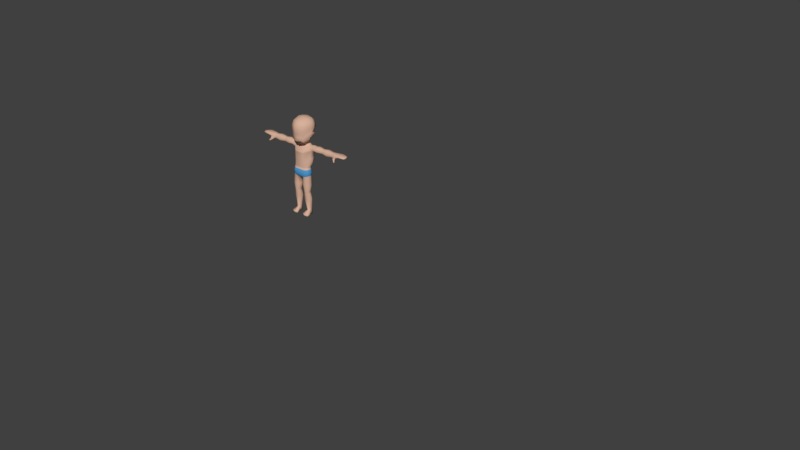 # Source: BaseCharacter_Base_Small.blend  (saved by Blender 2.77.0; exported with 4.5.12 LTS)
import bpy
from mathutils import Matrix  # noqa: F401  (used for matrix-valued properties, if any)

bpy.ops.wm.read_factory_settings(use_empty=True)
scene = bpy.context.scene
scene.name = 'Scene'

# ---- collections
col_collection_1 = bpy.data.collections.new('Collection 1'); scene.collection.children.link(col_collection_1)
col_collection_2 = bpy.data.collections.new('Collection 2'); scene.collection.children.link(col_collection_2)
col_collection_2.hide_render = True
col_collection_2.hide_viewport = True
col_collection_3 = bpy.data.collections.new('Collection 3'); scene.collection.children.link(col_collection_3)
col_collection_3.hide_render = True
col_collection_3.hide_viewport = True
col_collection_4 = bpy.data.collections.new('Collection 4'); scene.collection.children.link(col_collection_4)
col_collection_4.hide_render = True
col_collection_4.hide_viewport = True
col_collection_6 = bpy.data.collections.new('Collection 6'); scene.collection.children.link(col_collection_6)
col_collection_6.hide_render = True
col_collection_6.hide_viewport = True

# ---- materials (node trees are filled in below, after node groups)
mat_material = bpy.data.materials.new('Material')
mat_material.alpha_threshold = 0.0
mat_material.use_transparent_shadow = False
mat_material.diffuse_color = (0.686, 0.4365, 0.3226, 1.0)
mat_material.roughness = 0.5
mat_material_001 = bpy.data.materials.new('Material.001')
mat_material_001.alpha_threshold = 0.0
mat_material_001.use_transparent_shadow = False
mat_material_001.diffuse_color = (0.07137, 0.2898, 0.5705, 1.0)
mat_material_001.roughness = 0.5
mat_material_004 = bpy.data.materials.new('Material.004')
mat_material_004.alpha_threshold = 0.0
mat_material_004.use_transparent_shadow = False
mat_material_004.diffuse_color = (0.8, 0.5252, 0.2303, 1.0)
mat_material_004.roughness = 0.5
mat_material_005 = bpy.data.materials.new('Material.005')
mat_material_005.alpha_threshold = 0.0
mat_material_005.use_transparent_shadow = False
mat_material_005.diffuse_color = (0.686, 0.4365, 0.3226, 1.0)
mat_material_005.roughness = 0.5
mat_material_006 = bpy.data.materials.new('Material.006')
mat_material_006.alpha_threshold = 0.0
mat_material_006.use_transparent_shadow = False
mat_material_006.diffuse_color = (0.07137, 0.2898, 0.5705, 1.0)
mat_material_006.roughness = 0.5
mat_material_007 = bpy.data.materials.new('Material.007')
mat_material_007.alpha_threshold = 0.0
mat_material_007.use_transparent_shadow = False
mat_material_007.diffuse_color = (0.8, 0.5252, 0.2303, 1.0)
mat_material_007.roughness = 0.5
mat_material_011 = bpy.data.materials.new('Material.011')
mat_material_011.alpha_threshold = 0.0
mat_material_011.use_transparent_shadow = False
mat_material_011.diffuse_color = (0.686, 0.4365, 0.3226, 1.0)
mat_material_011.roughness = 0.5
mat_material_012 = bpy.data.materials.new('Material.012')
mat_material_012.alpha_threshold = 0.0
mat_material_012.use_transparent_shadow = False
mat_material_012.diffuse_color = (0.07137, 0.2898, 0.5705, 1.0)
mat_material_012.roughness = 0.5
mat_material_013 = bpy.data.materials.new('Material.013')
mat_material_013.alpha_threshold = 0.0
mat_material_013.use_transparent_shadow = False
mat_material_013.diffuse_color = (0.8, 0.5252, 0.2303, 1.0)
mat_material_013.roughness = 0.5
mat_material_008 = bpy.data.materials.new('Material.008')
mat_material_008.alpha_threshold = 0.0
mat_material_008.use_transparent_shadow = False
mat_material_008.diffuse_color = (0.686, 0.4365, 0.3226, 1.0)
mat_material_008.roughness = 0.5
mat_material_009 = bpy.data.materials.new('Material.009')
mat_material_009.alpha_threshold = 0.0
mat_material_009.use_transparent_shadow = False
mat_material_009.diffuse_color = (0.07137, 0.2898, 0.5705, 1.0)
mat_material_009.roughness = 0.5
mat_material_010 = bpy.data.materials.new('Material.010')
mat_material_010.alpha_threshold = 0.0
mat_material_010.use_transparent_shadow = False
mat_material_010.diffuse_color = (0.8, 0.5252, 0.2303, 1.0)
mat_material_010.roughness = 0.5

# ---- material node trees

# ---- world
world_world = bpy.data.worlds.new('World'); scene.world = world_world
world_world.color = (0.05088, 0.05088, 0.05088)
world_world.use_sun_shadow = False
world_world.sun_shadow_jitter_overblur = 0.0
world_world.cycles.sampling_method = 'MANUAL'

# ---- meshes
me_cylinder = bpy.data.meshes.new('Cylinder')
me_cylinder.from_pydata([(0.0, 0.8884, 3.898), (0.0, 0.01911, 5.196), (0.5994, 0.7436, 3.882), (1.157, 0.008477, 4.012), (0.981, 0.07701, 3.731), (0.8133, -0.7191, 3.946), (0.6648, -0.4231, 3.495), (0.0, -1.152, 3.91), (0.0, -0.6826, 3.382), (1.223, 0.03407, 4.337), (0.8592, -0.712, 4.294), (0.0, -0.9693, 4.288), (1.28, 0.2357, 4.875), (0.8729, -0.7571, 4.834), (0.0, -1.103, 4.803), (1.287, 0.2253, 5.307), (0.8726, -0.7804, 5.265), (0.0, -1.171, 5.248), (0.0, 0.7564, 3.812), (0.4256, 0.6391, 3.731), (0.5763, 0.2082, 3.617), (0.3491, 0.006865, 3.526), (0.0, -0.1268, 3.468), (1.269, 0.2314, 5.768), (0.8689, -0.7412, 5.76), (0.0, -1.152, 5.762), (1.203, 0.2761, 6.098), (0.8338, -0.4911, 6.243), (0.0, -0.7748, 6.336), (1.046, 0.3866, 6.311), (0.7609, 0.2829, 6.561), (0.0, 0.2077, 6.704), (1.063, 0.7724, 6.322), (0.7331, 0.9678, 6.514), (0.0, 1.025, 6.617), (1.242, 0.7022, 6.11), (0.8075, 1.317, 6.152), (0.0, 1.447, 6.181), (1.347, 0.6461, 5.797), (0.9583, 1.378, 5.801), (0.0, 1.591, 5.794), (1.384, 0.576, 5.345), (1.001, 1.365, 5.352), (0.0, 1.611, 5.357), (1.252, 0.6011, 4.921), (0.8811, 1.28, 4.928), (0.0, 1.583, 4.92), (1.181, 0.4449, 4.391), (0.8193, 1.083, 4.402), (0.0, 1.393, 4.414), (0.9558, 0.393, 4.066), (0.7732, 0.8944, 4.071), (0.0, 1.053, 4.078), (0.7756, 0.4141, 3.855), (0.6069, 0.4121, 3.697), (0.8459, 0.265, -5.264), (0.7925, 0.3434, -3.521), (1.032, 0.1715, -5.264), (1.162, 0.1318, -3.588), (1.081, -0.05424, -5.264), (1.32, -0.1479, -3.676), (1.065, -0.2802, -5.264), (1.162, -0.4024, -3.706), (0.8459, -0.3738, -5.264), (0.7903, -0.5507, -3.707), (0.6236, -0.2801, -5.264), (0.4274, -0.4701, -3.706), (0.5829, -0.05414, -5.264), (0.2803, -0.08675, -3.674), (0.6599, 0.1716, -5.264), (0.4279, 0.2721, -3.586), (1.168, -0.2515, -2.837), (1.039, -0.5234, -2.837), (0.7433, -0.6663, -2.837), (0.4606, -0.5261, -2.837), (0.3502, -0.2516, -2.837), (0.6992, 0.4247, -1.912), (1.134, 0.2566, -1.916), (1.325, -0.2127, -1.915), (1.131, -0.5677, -1.917), (0.6985, -0.7225, -1.913), (0.2879, -0.5677, -1.902), (0.1207, -0.2127, -1.893), (0.2895, 0.2566, -1.902), (0.6535, 0.5953, -0.788), (1.056, 0.3024, -0.6829), (1.229, -0.109, -0.6363), (1.056, -0.519, -0.6829), (0.6522, -0.6704, -0.789), (0.2727, -0.4932, -0.8926), (0.1157, -0.1054, -0.9417), (0.273, 0.2824, -0.8926), (0.0, 0.5994, -0.776), (0.0, -0.6726, -0.776), (0.0, -0.4933, -0.8897), (0.0, -0.1054, -0.9411), (0.0, 0.2824, -0.8896), (0.6537, 0.7495, -0.4387), (1.082, 0.325, -0.4117), (1.257, -0.1115, -0.4004), (1.081, -0.548, -0.4117), (0.6522, -0.7288, -0.4387), (0.0, 0.6445, -0.4353), (0.0, -0.7288, -0.4353), (0.6532, 0.6449, 0.1013), (0.9884, 0.2754, 0.1224), (1.126, -0.1044, 0.1313), (0.9884, -0.4843, 0.1224), (0.6521, -0.6417, 0.1013), (0.0, 0.5536, 0.1039), (0.0, -0.6417, 0.1039), (0.6512, 0.5851, 0.1022), (0.9579, 0.2471, 0.1216), (1.084, -0.1004, 0.1297), (0.9578, -0.4479, 0.1216), (0.6502, -0.5918, 0.1022), (0.0, 0.5015, 0.1047), (0.0, -0.5918, 0.1047), (0.6718, 1.069, 1.325), (1.189, 0.6575, 1.313), (1.394, 0.21, 1.301), (1.182, -0.1007, 1.287), (0.6701, -0.5974, 1.256), (0.0, 1.03, 1.333), (0.0, -0.5938, 1.26), (0.4089, 1.1, 3.065), (0.9328, 0.7789, 3.046), (1.032, 0.4139, 3.184), (0.9136, 0.1241, 3.001), (0.385, -0.09501, 2.921), (0.0, 1.168, 3.166), (0.0, -0.1286, 2.857), (0.5752, -0.6016, 2.304), (0.0, -0.6023, 2.293), (1.48, 0.3328, 2.351), (1.335, 0.02703, 2.568), (0.5749, 1.179, 2.358), (1.275, 0.6594, 2.466), (0.0, 1.139, 2.364), (0.3567, 0.8801, 3.361), (0.6075, 0.702, 3.327), (0.3367, 0.06407, 3.145), (0.0, 0.98, 3.417), (0.6983, 0.4616, 3.295), (0.6172, 0.246, 3.219), (0.0, -0.02233, 3.096), (0.6063, -0.6182, 2.428), (0.4917, 1.211, 2.734), (0.0, 1.177, 2.766), (0.0, -0.6309, 2.387), (1.204, -0.03172, 2.675), (1.094, 0.8336, 2.726), (1.538, 0.7386, 3.179), (1.557, 0.3835, 3.314), (1.548, 0.09604, 3.14), (1.519, -0.03115, 2.797), (1.514, 0.8264, 2.844), (4.611, 0.6579, 3.148), (4.611, 0.3725, 3.202), (4.611, 0.1479, 3.133), (4.611, 0.3412, 2.54), (4.611, 0.1009, 2.654), (4.611, 0.6023, 2.63), (4.611, 0.05205, 2.844), (4.611, 0.7341, 2.863), (3.083, 0.6595, 3.15), (3.083, 0.7362, 2.863), (3.083, 0.341, 2.538), (3.083, 0.6037, 2.629), (3.083, 0.3724, 3.204), (2.31, 0.8536, 2.859), (2.31, 0.009013, 2.66), (2.31, 0.6778, 2.549), (2.311, 0.3713, 3.31), (2.31, 0.7519, 3.239), (2.31, 0.3296, 2.429), (2.311, 0.0716, 3.219), (2.31, -0.05613, 2.815), (3.856, 0.7501, 3.237), (3.856, 0.3298, 2.431), (3.856, 0.07315, 3.218), (3.856, -0.05403, 2.815), (3.856, 0.8513, 2.859), (3.856, 0.0108, 2.595), (3.856, 0.6764, 2.55), (3.856, 0.3713, 3.309), (1.811, 0.8379, 2.861), (1.812, 0.02079, 2.714), (1.647, 0.668, 2.609), (2.057, 0.3721, 3.255), (2.014, 0.7404, 3.166), (1.909, 0.3311, 2.513), (2.012, 0.08043, 3.11), (1.847, -0.04299, 2.831), (0.8459, 0.2183, -5.817), (1.078, 0.1715, -5.817), (1.166, -0.05424, -5.817), (1.163, -0.2802, -5.817), (0.8588, -0.327, -5.817), (0.6236, -0.2801, -5.817), (0.5829, -0.05414, -5.817), (0.6599, 0.1716, -5.817), (0.8458, -1.03, -5.652), (1.259, -0.9221, -5.652), (0.4321, -0.922, -5.652), (0.8458, -1.03, -5.829), (1.259, -0.9221, -5.829), (0.4321, -0.922, -5.829), (4.864, 0.372, 3.239), (0.8459, -0.05419, -5.817), (4.864, 0.6897, 3.178), (4.864, 0.1221, 3.162), (4.864, 0.3373, 2.559), (4.864, 0.06977, 2.629), (4.864, 0.6279, 2.739), (4.864, 0.01541, 2.841), (4.864, 0.7746, 2.941), (5.913, 0.3702, 3.217), (5.913, 0.8355, 3.186), (5.913, 0.003985, 3.178), (5.913, 0.3192, 2.911), (5.913, -0.0726, 2.976), (5.913, 0.7449, 2.963), (5.913, -0.1522, 3.084), (5.913, 0.9598, 3.095), (6.662, 0.3718, 3.129), (6.58, 0.6921, 3.114), (6.564, 0.09228, 3.11), (6.663, 0.3303, 2.931), (6.582, 0.04296, 2.965), (6.59, 0.6565, 2.957), (6.592, 0.03517, 3.03), (6.585, 0.7279, 3.032), (6.705, 0.3534, 3.03), (5.276, 0.07113, 3.173), (5.276, 0.3712, 3.233), (5.278, 0.8528, 3.016), (5.282, 0.675, 2.815), (5.276, -0.05658, 2.92), (5.276, 0.7526, 3.186), (5.281, 0.01207, 2.755), (5.284, 0.3302, 2.801), (5.011, -0.1539, 2.624), (5.011, -0.1246, 2.51), (5.011, 0.01974, 2.497), (5.249, 0.00422, 2.528), (5.243, -0.1915, 2.662), (5.249, -0.05312, 2.581), (5.296, -0.3425, 2.366), (5.296, -0.3272, 2.307), (5.308, -0.2773, 2.302), (5.424, -0.2619, 2.323), (5.418, -0.3518, 2.399), (5.437, -0.331, 2.353), (6.247, 0.7638, 3.15), (6.249, 0.8439, 3.063), (6.288, 0.3248, 2.921), (6.248, -0.01482, 2.97), (6.239, 0.04813, 3.144), (6.288, 0.371, 3.173), (6.253, -0.05853, 3.057), (6.252, 0.7007, 2.96), (0.0, -0.9715, 3.845), (1.481, 0.5997, 4.882), (1.437, 0.4829, 4.383), (1.069, -0.5335, -0.5473), (1.243, -0.1102, -0.5184), (1.069, 0.3137, -0.5473), (0.6536, 0.6724, -0.6133), (0.0, -0.7007, -0.6056), (0.6522, -0.6996, -0.6138), (0.0, 0.622, -0.6056), (0.6666, -0.5964, 0.9576), (0.0, -0.5935, 0.9613), (1.34, 0.1562, 0.9996), (1.143, -0.161, 0.9872), (0.6683, 0.9853, 1.015), (1.149, 0.5863, 1.008), (0.0, 0.9383, 1.022), (0.0, -0.5975, 1.465), (1.249, -0.04489, 1.6), (1.226, 0.6583, 1.57), (0.6286, -0.5992, 1.467), (1.432, 0.2637, 1.513), (0.6295, 1.117, 1.53), (0.0, 1.078, 1.537), (0.0, -0.5922, 0.4372), (1.001, -0.3807, 0.4562), (1.003, 0.3265, 0.4611), (0.654, -0.5929, 0.4345), (1.144, -0.04034, 0.4654), (0.6552, 0.6788, 0.448), (0.0, 0.6037, 0.4514), (2.962, 0.674, 3.164), (2.962, 0.3392, 2.521), (2.959, 0.1735, 3.148), (2.958, 0.07224, 2.835), (2.962, 0.7546, 2.862), (2.958, 0.1239, 2.658), (2.962, 0.6153, 2.617), (2.962, 0.3723, 3.221), (3.211, 0.7553, 2.862), (3.208, 0.123, 2.647), (3.211, 0.6157, 2.616), (3.211, 0.3722, 3.221), (3.211, 0.6745, 3.164), (3.211, 0.3392, 2.521), (3.208, 0.1727, 3.149), (3.208, 0.07126, 2.835), (1.053, -0.5302, -2.694), (0.7364, -0.675, -2.694), (1.055, 0.05572, -2.694), (1.193, -0.2455, -2.694), (0.3147, -0.2455, -2.691), (0.4357, 0.05564, -2.692), (0.4339, -0.5325, -2.692), (0.7364, 0.1899, -2.694), (1.058, 0.06732, -2.978), (1.189, -0.2307, -2.978), (0.7524, -0.6371, -2.978), (0.46, -0.5094, -2.978), (0.4617, 0.07108, -2.978), (0.7527, 0.2079, -2.978), (1.056, -0.4954, -2.978), (0.3449, -0.2201, -2.978)], [], [(54, 53, 4, 20), (4, 3, 5, 6), (8, 22, 21, 6), (53, 54, 19, 2), (6, 5, 262, 8), (7, 5, 10, 11), (5, 3, 9, 10), (10, 9, 12, 13), (11, 10, 13, 14), (14, 13, 16, 17), (13, 12, 15, 16), (17, 16, 24, 25), (16, 15, 23, 24), (25, 24, 27, 28), (24, 23, 26, 27), (28, 27, 30, 31), (27, 26, 29, 30), (31, 30, 33, 34), (30, 29, 32, 33), (34, 33, 36, 37), (33, 32, 35, 36), (37, 36, 39, 40), (36, 35, 38, 39), (40, 39, 42, 43), (39, 38, 41, 42), (43, 42, 45, 46), (42, 41, 44, 45), (46, 45, 48, 49), (45, 44, 47, 48), (49, 48, 51, 52), (48, 47, 50, 51), (26, 35, 32, 29), (23, 38, 35, 26), (15, 41, 38, 23), (12, 44, 41, 15), (3, 50, 47, 9), (2, 51, 50, 53), (2, 0, 52, 51), (3, 4, 53, 50), (6, 21, 20, 4), (55, 56, 58, 57), (57, 58, 60, 59), (59, 60, 62, 61), (61, 62, 64, 63), (63, 64, 66, 65), (65, 66, 68, 67), (67, 68, 70, 69), (69, 70, 56, 55), (318, 317, 71), (320, 319, 73, 74), (323, 318, 71, 72), (324, 320, 74, 75), (317, 311, 71), (319, 323, 72, 73), (321, 324, 75), (310, 309, 79, 80), (312, 311, 77, 78), (314, 313, 82, 83), (315, 310, 80, 81), (309, 312, 78, 79), (311, 316, 76, 77), (316, 314, 83, 76), (313, 315, 81, 82), (76, 83, 91, 84), (82, 81, 89, 90), (80, 79, 87, 88), (78, 77, 85, 86), (83, 82, 90, 91), (81, 80, 88, 89), (79, 78, 86, 87), (77, 76, 84, 85), (89, 88, 93, 94), (84, 91, 96, 92), (90, 89, 94, 95), (91, 90, 95, 96), (265, 266, 99, 100), (267, 268, 97, 98), (269, 270, 101, 103), (270, 265, 100, 101), (268, 271, 102, 97), (266, 267, 98, 99), (99, 98, 105, 106), (103, 101, 108, 110), (100, 99, 106, 107), (98, 97, 104, 105), (97, 102, 109, 104), (101, 100, 107, 108), (110, 108, 115, 117), (107, 106, 113, 114), (105, 104, 111, 112), (104, 109, 116, 111), (108, 107, 114, 115), (106, 105, 112, 113), (273, 272, 122, 124), (275, 274, 120, 121), (277, 276, 118, 119), (276, 278, 123, 118), (272, 275, 121, 122), (274, 277, 119, 120), (149, 146, 129, 131), (151, 147, 125, 126), (147, 148, 130, 125), (146, 150, 128, 129), (283, 281, 137, 134), (282, 280, 135, 132), (284, 285, 138, 136), (281, 284, 136, 137), (280, 283, 134, 135), (279, 282, 132, 133), (131, 129, 141, 145), (128, 127, 143, 144), (126, 125, 139, 140), (125, 130, 142, 139), (129, 128, 144, 141), (127, 126, 140, 143), (19, 54, 143, 140), (54, 20, 144, 143), (20, 21, 141, 144), (139, 19, 140), (21, 22, 145, 141), (132, 135, 150, 146), (136, 138, 148, 147), (137, 136, 147, 151), (133, 132, 146, 149), (150, 135, 155), (127, 128, 154, 153), (128, 150, 155, 154), (151, 126, 152, 156), (126, 127, 153, 152), (134, 191, 187, 135), (137, 151, 156), (182, 178, 157, 164), (183, 179, 160, 161), (184, 182, 164, 162), (185, 180, 159, 158), (180, 181, 163, 159), (179, 184, 162, 160), (181, 183, 161, 163), (178, 185, 158, 157), (293, 300, 169, 165), (296, 308, 307, 295), (294, 299, 168, 167), (295, 307, 169), (300, 295, 169), (299, 297, 166, 168), (298, 294, 167), (297, 293, 165, 166), (186, 190, 174, 170), (187, 191, 175, 171), (188, 186, 170, 172), (189, 192, 176, 173), (192, 193, 177, 176), (191, 188, 172, 175), (193, 187, 171, 177), (190, 189, 173, 174), (305, 304, 185, 178), (308, 302, 183, 181), (306, 303, 184, 179), (307, 308, 181, 180), (304, 307, 180, 185), (303, 301, 182, 184), (302, 306, 179, 183), (301, 305, 178, 182), (152, 153, 189, 190), (193, 155, 187), (154, 155, 193, 192), (153, 154, 192, 189), (156, 186, 188), (156, 152, 190, 186), (156, 188, 137), (137, 188, 191, 134), (135, 187, 155), (65, 199, 207, 204), (67, 69, 201, 200), (57, 59, 196, 195), (61, 63, 202, 203), (69, 55, 194, 201), (55, 57, 195, 194), (59, 61, 197, 196), (65, 67, 200, 199), (203, 202, 205, 206), (202, 204, 207, 205), (198, 197, 206, 205), (63, 65, 204, 202), (197, 61, 203, 206), (199, 198, 205, 207), (198, 199, 200, 209), (209, 200, 201, 194), (196, 209, 194, 195), (197, 198, 209, 196), (164, 157, 210, 216), (161, 160, 212, 213), (162, 164, 216, 214), (158, 159, 211, 208), (159, 163, 215, 211), (160, 162, 214, 212), (163, 161, 213, 215), (157, 158, 208, 210), (235, 234, 219, 217), (237, 236, 224, 222), (234, 238, 223, 219), (239, 235, 217, 218), (238, 240, 221, 223), (236, 239, 218, 224), (241, 237, 222, 220), (240, 241, 220, 221), (255, 254, 226, 232), (257, 256, 228, 229), (259, 258, 227, 225), (260, 257, 229, 231), (258, 260, 231, 227), (254, 259, 225, 226), (261, 255, 232, 230), (256, 261, 230, 228), (231, 229, 228, 233), (233, 232, 226, 225), (228, 230, 232, 233), (227, 231, 233, 225), (240, 238, 246, 247), (212, 214, 237, 241), (216, 210, 239, 236), (238, 215, 242, 246), (210, 208, 235, 239), (211, 215, 238, 234), (214, 216, 236, 237), (208, 211, 234, 235), (244, 245, 251, 250), (247, 246, 252, 253), (215, 213, 243, 242), (212, 241, 245, 244), (241, 240, 247, 245), (213, 212, 244, 243), (249, 250, 251, 253), (248, 249, 253, 252), (242, 243, 249, 248), (245, 247, 253, 251), (246, 242, 248, 252), (243, 244, 250, 249), (18, 19, 139, 142), (220, 222, 261, 256), (222, 224, 255, 261), (218, 217, 259, 254), (219, 223, 260, 258), (223, 221, 257, 260), (217, 219, 258, 259), (221, 220, 256, 257), (224, 218, 254, 255), (262, 5, 7), (12, 9, 264, 263), (9, 47, 264), (47, 44, 263, 264), (44, 12, 263), (2, 19, 18, 0), (86, 85, 267, 266), (84, 92, 271, 268), (88, 87, 265, 270), (93, 88, 270, 269), (85, 84, 268, 267), (87, 86, 266, 265), (290, 288, 277, 274), (289, 287, 275, 272), (291, 292, 278, 276), (288, 291, 276, 277), (287, 290, 274, 275), (286, 289, 272, 273), (124, 122, 282, 279), (121, 120, 283, 280), (119, 118, 284, 281), (118, 123, 285, 284), (122, 121, 280, 282), (120, 119, 281, 283), (117, 115, 289, 286), (114, 113, 290, 287), (112, 111, 291, 288), (111, 116, 292, 291), (115, 114, 287, 289), (113, 112, 288, 290), (170, 174, 293, 297), (171, 175, 294, 298), (172, 170, 297, 299), (173, 176, 295, 300), (176, 177, 296, 295), (175, 172, 299, 294), (177, 171, 298, 296), (174, 173, 300, 293), (166, 165, 305, 301), (167, 306, 302), (168, 166, 301, 303), (304, 169, 307), (167, 168, 303, 306), (165, 169, 304, 305), (167, 302, 298), (302, 308, 296, 298), (75, 74, 315, 313), (72, 71, 312, 309), (74, 73, 310, 315), (75, 313, 314), (312, 71, 311), (73, 72, 309, 310), (70, 68, 324, 321), (64, 62, 323, 319), (58, 56, 322, 317), (68, 66, 320, 324), (62, 60, 318, 323), (56, 70, 321, 322), (66, 64, 319, 320), (60, 58, 317, 318), (75, 314, 321), (321, 314, 316, 322), (316, 311, 317, 322)])
me_cylinder.polygons.foreach_set('use_smooth', [True] * 310)
me_cylinder.polygons.foreach_set('material_index', [0, 0, 0, 0, 0, 0, 0, 0, 0, 0, 0, 0, 0, 0, 0, 0, 0, 0, 0, 0, 0, 0, 0, 0, 0, 0, 0, 0, 0, 0, 0, 0, 0, 0, 0, 0, 0, 0, 0, 0, 0, 0, 0, 0, 0, 0, 0, 0, 0, 0, 0, 0, 0, 0, 0, 0, 0, 0, 0, 0, 0, 0, 0, 0, 0, 0, 0, 0, 0, 0, 0, 1, 1, 1, 1, 1, 1, 1, 1, 1, 1, 1, 1, 1, 1, 1, 1, 1, 1, 1, 1, 1, 1, 0, 0, 0, 0, 0, 0, 0, 0, 0, 0, 0, 0, 0, 0, 0, 0, 0, 0, 0, 0, 0, 0, 0, 0, 0, 0, 0, 0, 0, 0, 0, 0, 0, 0, 0, 0, 0, 0, 0, 0, 0, 0, 0, 0, 0, 0, 0, 0, 0, 0, 0, 0, 0, 0, 0, 0, 0, 0, 0, 0, 0, 0, 0, 0, 0, 0, 0, 0, 0, 0, 0, 0, 0, 0, 0, 0, 0, 0, 0, 0, 0, 0, 0, 0, 0, 0, 0, 0, 0, 0, 0, 0, 0, 0, 0, 0, 0, 0, 0, 0, 0, 0, 0, 0, 0, 0, 0, 0, 0, 0, 0, 0, 0, 0, 0, 0, 0, 0, 0, 0, 0, 0, 0, 0, 0, 0, 0, 0, 0, 0, 0, 0, 0, 0, 0, 0, 0, 0, 0, 0, 0, 0, 0, 0, 0, 0, 0, 0, 0, 0, 0, 0, 0, 0, 0, 0, 0, 0, 0, 0, 1, 1, 1, 1, 1, 1, 0, 0, 0, 0, 0, 0, 0, 0, 0, 0, 0, 0, 0, 0, 0, 0, 0, 0, 0, 0, 0, 0, 0, 0, 0, 0, 0, 0, 0, 0, 0, 0, 0, 0, 0, 0, 0, 0, 0, 0, 0, 0, 0, 0, 0, 0, 0, 0, 0, 0, 0])
me_cylinder.materials.append(mat_material)
me_cylinder.materials.append(mat_material_001)
me_cylinder.materials.append(mat_material_004)
me_cylinder.use_remesh_preserve_volume = False
me_cylinder.use_remesh_preserve_attributes = False
me_cylinder.use_mirror_vertex_groups = False
me_cylinder.update()
me_cylinder_001 = bpy.data.meshes.new('Cylinder.001')
me_cylinder_001.from_pydata([(1.306, -0.08065, 5.109), (1.081, 0.9896, 5.385), (1.122, -0.07527, 6.356), (0.9943, -0.7379, 4.944), (1.097, 0.06887, 4.229), (0.8906, -0.6148, 4.204), (0.974, -0.697, 6.257), (0.9545, 1.027, 4.606), (1.055, 0.5602, 6.265), (0.781, 0.04852, 3.787), (0.5192, -0.3211, 3.568), (0.52, 0.3817, 3.604), (0.5196, 0.5658, 3.681), (0.3593, 0.1581, 3.516), (0.6155, 0.3983, 3.933), (0.5081, 0.6326, 4.014), (0.4207, 0.1497, 3.719), (0.3533, 1.403, 5.389), (0.3388, -1.108, 4.918), (0.3828, -0.08811, 6.632), (0.3667, 0.6621, 6.423), (0.3539, 1.332, 4.594), (0.3176, -0.8131, 6.385), (0.3034, -1.02, 4.127), (0.3621, -0.02935, 3.605), (0.3584, -0.4757, 3.464), (0.2445, 0.7413, 3.708), (0.09797, 0.03468, 3.407), (0.0, 0.07526, 3.591), (0.1673, 0.7987, 4.037), (1.243, -0.02282, 4.723), (1.061, 1.013, 5.044), (0.9098, -0.6282, 4.59), (0.3336, -0.9673, 4.544), (0.3398, 1.44, 5.002), (0.3641, -0.9035, 4.043), (1.277, -0.08517, 5.843), (1.089, 0.9134, 5.884), (1.031, -0.8653, 5.777), (0.3227, -1.108, 5.813), (0.3586, 1.14, 5.953), (0.0, 1.486, 5.403), (0.0, -1.225, 4.922), (0.0, -0.08911, 6.726), (0.0, 0.7214, 6.526), (0.0, 1.398, 4.531), (0.0, -0.8664, 6.421), (0.0, -1.204, 3.933), (0.0, -0.1856, 3.387), (0.0, -0.6182, 3.328), (0.0, 0.8187, 3.694), (0.0, -0.1017, 3.33), (0.0, 0.9648, 4.027), (0.0, -0.08609, 3.398), (0.0, 1.5, 4.964), (0.0, -1.065, 4.506), (0.0, -1.023, 3.909), (0.0, 1.248, 6.021), (0.0, -1.209, 5.828), (0.8459, 0.265, -5.264), (0.7931, 0.4681, -3.365), (1.032, 0.1715, -5.264), (1.133, 0.2736, -3.52), (1.081, -0.05424, -5.264), (1.277, -0.1421, -3.724), (1.065, -0.2802, -5.264), (1.133, -0.376, -3.793), (0.8459, -0.3738, -5.264), (0.791, -0.5123, -3.796), (0.6236, -0.2801, -5.264), (0.4576, -0.4382, -3.793), (0.5829, -0.05414, -5.264), (0.3224, -0.08591, -3.719), (0.6599, 0.1716, -5.264), (0.458, 0.2939, -3.517), (0.7432, 0.1469, -2.485), (1.04, 0.01895, -2.624), (1.168, -0.2515, -2.782), (1.039, -0.5234, -2.812), (0.7433, -0.6663, -2.812), (0.4606, -0.5261, -2.812), (0.3502, -0.2516, -2.772), (0.4625, 0.01885, -2.614), (0.6992, 0.4247, -1.912), (1.134, 0.2566, -1.916), (1.325, -0.2127, -1.915), (1.131, -0.5677, -1.917), (0.6985, -0.7225, -1.913), (0.2879, -0.5677, -1.902), (0.1207, -0.2127, -1.893), (0.2895, 0.2566, -1.902), (0.6535, 0.5953, -0.788), (1.056, 0.3024, -0.6829), (1.229, -0.109, -0.6363), (1.056, -0.519, -0.6829), (0.6522, -0.6704, -0.789), (0.2727, -0.4932, -0.8926), (0.1157, -0.1054, -0.9417), (0.273, 0.2824, -0.8926), (0.0, 0.5994, -0.776), (0.0, -0.6726, -0.776), (0.0, -0.4933, -0.8897), (0.0, -0.1054, -0.9411), (0.0, 0.2824, -0.8896), (0.6537, 0.7495, -0.4387), (1.082, 0.325, -0.4117), (1.257, -0.1115, -0.4004), (1.081, -0.548, -0.4117), (0.6522, -0.7288, -0.4387), (0.0, 0.6445, -0.4353), (0.0, -0.7288, -0.4353), (0.6532, 0.6449, 0.1013), (0.9884, 0.2754, 0.1224), (1.126, -0.1044, 0.1313), (0.9884, -0.4843, 0.1224), (0.6521, -0.6417, 0.1013), (0.0, 0.5536, 0.1039), (0.0, -0.6417, 0.1039), (0.6512, 0.5851, 0.1022), (0.9579, 0.2471, 0.1216), (1.084, -0.1004, 0.1297), (0.9578, -0.4479, 0.1216), (0.6502, -0.5918, 0.1022), (0.0, 0.5015, 0.1047), (0.0, -0.5918, 0.1047), (0.6718, 1.069, 1.89), (1.189, 0.6575, 1.877), (1.394, 0.21, 1.865), (1.182, -0.1007, 1.852), (0.6701, -0.5974, 1.82), (0.0, 1.03, 1.897), (0.0, -0.5938, 1.824), (0.4115, 1.03, 3.135), (0.8956, 0.7268, 3.121), (0.9778, 0.3716, 3.189), (0.8772, 0.09198, 3.103), (0.3933, -0.1281, 3.048), (0.0, 1.086, 3.234), (0.0, -0.163, 2.991), (0.5752, -0.5976, 2.315), (0.0, -0.5935, 2.319), (1.389, 0.3327, 2.379), (1.211, 0.0305, 2.634), (0.5748, 1.177, 2.364), (1.272, 0.6577, 2.476), (0.0, 1.137, 2.37), (0.3022, 0.8045, 3.471), (0.497, 0.5929, 3.436), (0.366, 0.01041, 3.262), (0.0, 0.8907, 3.521), (0.5716, 0.3494, 3.394), (0.4858, 0.1712, 3.329), (0.0, -0.1072, 3.24), (0.6059, -0.61, 2.45), (0.4932, 1.189, 2.777), (0.0, 1.151, 2.814), (0.0, -0.6175, 2.423), (1.13, -0.02729, 2.741), (1.084, 0.8217, 2.766), (1.506, 0.7268, 3.215), (1.506, 0.3716, 3.282), (1.506, 0.09198, 3.197), (1.506, -0.02729, 2.823), (1.506, 0.8217, 2.86), (4.611, 0.6579, 3.148), (4.611, 0.3725, 3.202), (4.611, 0.1479, 3.133), (4.611, 0.3412, 2.54), (4.611, 0.1009, 2.654), (4.611, 0.6023, 2.63), (4.611, 0.05205, 2.844), (4.611, 0.7341, 2.863), (3.083, 0.6595, 3.15), (3.083, 0.7362, 2.863), (3.083, 0.341, 2.538), (3.083, 0.09925, 2.657), (3.083, 0.6037, 2.629), (3.083, 0.1465, 3.135), (3.083, 0.3724, 3.204), (3.083, 0.05012, 2.838), (2.31, 0.8536, 2.859), (2.31, 0.009013, 2.66), (2.31, 0.6778, 2.549), (2.31, 0.3712, 3.311), (2.31, 0.7519, 3.239), (2.31, 0.3296, 2.429), (2.31, 0.07167, 3.22), (2.31, -0.05613, 2.815), (3.856, 0.7501, 3.237), (3.856, 0.3298, 2.431), (3.856, 0.07315, 3.218), (3.856, -0.05403, 2.815), (3.856, 0.8513, 2.859), (3.856, 0.0108, 2.595), (3.856, 0.6764, 2.55), (3.856, 0.3713, 3.309), (1.81, 0.8377, 2.862), (1.809, 0.02126, 2.718), (1.647, 0.6678, 2.611), (2.049, 0.3714, 3.228), (2.011, 0.7394, 3.17), (1.909, 0.3311, 2.513), (2.001, 0.08183, 3.154), (1.841, -0.04171, 2.839), (0.8459, 0.2183, -5.817), (1.078, 0.1715, -5.817), (1.166, -0.05424, -5.817), (1.163, -0.2802, -5.817), (0.8588, -0.327, -5.817), (0.6236, -0.2801, -5.817), (0.5829, -0.05414, -5.817), (0.6599, 0.1716, -5.817), (0.8458, -1.03, -5.652), (1.259, -0.9221, -5.652), (0.4321, -0.922, -5.652), (0.8458, -1.03, -5.829), (1.259, -0.9221, -5.829), (0.4321, -0.922, -5.829), (4.864, 0.372, 3.239), (0.8459, -0.05419, -5.817), (4.864, 0.6897, 3.178), (4.864, 0.1221, 3.162), (4.864, 0.3373, 2.559), (4.864, 0.06977, 2.629), (4.864, 0.6279, 2.739), (4.864, 0.01541, 2.841), (4.864, 0.7746, 2.941), (5.815, 0.3702, 3.217), (5.815, 0.8355, 3.186), (5.815, 0.003985, 3.178), (5.815, 0.3192, 2.911), (5.815, -0.0726, 2.976), (5.815, 0.7449, 2.963), (5.815, -0.1522, 3.084), (5.815, 0.9598, 3.095), (6.564, 0.3718, 3.129), (6.481, 0.6921, 3.114), (6.466, 0.09228, 3.11), (6.565, 0.3303, 2.931), (6.484, 0.04296, 2.965), (6.491, 0.6565, 2.957), (6.494, 0.03517, 3.03), (6.486, 0.7279, 3.032), (6.607, 0.3534, 3.03), (5.276, 0.07113, 3.173), (5.276, 0.3712, 3.233), (5.278, 0.8528, 3.016), (5.282, 0.675, 2.815), (5.276, -0.05658, 2.92), (5.276, 0.7526, 3.186), (5.281, 0.01207, 2.755), (5.284, 0.3302, 2.801), (5.011, -0.1539, 2.624), (5.011, -0.1246, 2.51), (5.011, 0.01974, 2.497), (5.249, 0.00422, 2.528), (5.243, -0.1915, 2.662), (5.249, -0.05312, 2.581), (5.296, -0.3425, 2.366), (5.296, -0.3272, 2.307), (5.308, -0.2773, 2.302), (5.424, -0.2619, 2.323), (5.418, -0.3518, 2.399), (5.437, -0.331, 2.353), (1.244, 0.1847, 4.739), (1.237, 0.171, 5.113), (1.582, 0.1819, 5.016), (1.385, 0.15, 4.369), (1.539, 0.173, 4.756), (1.491, 0.2695, 4.741), (1.508, 0.2889, 5.001)], [], [(40, 20, 8, 37), (34, 31, 7, 21), (36, 37, 8, 2), (36, 2, 6, 38), (30, 32, 5, 4), (265, 0, 266, 270), (39, 38, 6, 22), (33, 23, 5, 32), (14, 16, 13, 11), (19, 22, 6, 2), (19, 2, 8, 20), (24, 9, 10, 25), (4, 5, 10, 9), (15, 14, 11, 12), (29, 15, 12, 26), (28, 53, 51, 27), (24, 48, 53, 28), (21, 7, 15, 29), (7, 4, 14, 15), (4, 9, 16, 14), (45, 21, 29, 52), (9, 24, 28, 16), (16, 28, 27, 13), (52, 29, 26, 50), (5, 35, 25, 10), (48, 24, 25, 49), (43, 19, 20, 44), (43, 46, 22, 19), (56, 35, 23, 47), (58, 39, 22, 46), (54, 34, 21, 45), (57, 44, 20, 40), (41, 17, 34, 54), (42, 55, 33, 18), (18, 33, 32, 3), (30, 4, 267, 268), (0, 3, 32, 30), (17, 1, 31, 34), (41, 57, 40, 17), (35, 56, 49, 25), (35, 5, 23), (42, 18, 39, 58), (18, 3, 38, 39), (0, 36, 38, 3), (0, 265, 36), (17, 40, 37, 1), (59, 60, 62, 61), (61, 62, 64, 63), (63, 64, 66, 65), (65, 66, 68, 67), (67, 68, 70, 69), (69, 70, 72, 71), (71, 72, 74, 73), (73, 74, 60, 59), (64, 62, 76, 77), (70, 68, 79, 80), (60, 74, 82, 75), (66, 64, 77, 78), (72, 70, 80, 81), (62, 60, 75, 76), (68, 66, 78, 79), (74, 72, 81, 82), (79, 78, 86, 87), (77, 76, 84, 85), (82, 81, 89, 90), (80, 79, 87, 88), (78, 77, 85, 86), (76, 75, 83, 84), (75, 82, 90, 83), (81, 80, 88, 89), (83, 90, 98, 91), (89, 88, 96, 97), (87, 86, 94, 95), (85, 84, 92, 93), (90, 89, 97, 98), (88, 87, 95, 96), (86, 85, 93, 94), (84, 83, 91, 92), (96, 95, 100, 101), (91, 98, 103, 99), (97, 96, 101, 102), (98, 97, 102, 103), (94, 93, 106, 107), (92, 91, 104, 105), (100, 95, 108, 110), (95, 94, 107, 108), (91, 99, 109, 104), (93, 92, 105, 106), (106, 105, 112, 113), (110, 108, 115, 117), (107, 106, 113, 114), (105, 104, 111, 112), (104, 109, 116, 111), (108, 107, 114, 115), (117, 115, 122, 124), (114, 113, 120, 121), (112, 111, 118, 119), (111, 116, 123, 118), (115, 114, 121, 122), (113, 112, 119, 120), (124, 122, 129, 131), (121, 120, 127, 128), (119, 118, 125, 126), (118, 123, 130, 125), (122, 121, 128, 129), (120, 119, 126, 127), (156, 153, 136, 138), (158, 154, 132, 133), (154, 155, 137, 132), (153, 157, 135, 136), (127, 126, 144, 141), (129, 128, 142, 139), (125, 130, 145, 143), (126, 125, 143, 144), (128, 127, 141, 142), (131, 129, 139, 140), (138, 136, 148, 152), (135, 134, 150, 151), (133, 132, 146, 147), (132, 137, 149, 146), (136, 135, 151, 148), (134, 133, 147, 150), (146, 149, 50, 26), (148, 151, 13, 27), (150, 147, 12, 11), (152, 148, 27, 51), (151, 150, 11, 13), (147, 146, 26, 12), (139, 142, 157, 153), (143, 145, 155, 154), (144, 143, 154, 158), (140, 139, 153, 156), (157, 142, 162), (134, 135, 161, 160), (135, 157, 162, 161), (158, 133, 159, 163), (133, 134, 160, 159), (141, 201, 197, 142), (144, 158, 163), (192, 188, 164, 171), (193, 189, 167, 168), (194, 192, 171, 169), (195, 190, 166, 165), (190, 191, 170, 166), (189, 194, 169, 167), (191, 193, 168, 170), (188, 195, 165, 164), (184, 183, 178, 172), (187, 181, 175, 179), (185, 182, 176, 174), (186, 187, 179, 177), (183, 186, 177, 178), (182, 180, 173, 176), (181, 185, 174, 175), (180, 184, 172, 173), (196, 200, 184, 180), (197, 201, 185, 181), (198, 196, 180, 182), (199, 202, 186, 183), (202, 203, 187, 186), (201, 198, 182, 185), (203, 197, 181, 187), (200, 199, 183, 184), (172, 178, 195, 188), (179, 175, 193, 191), (174, 176, 194, 189), (177, 179, 191, 190), (178, 177, 190, 195), (176, 173, 192, 194), (175, 174, 189, 193), (173, 172, 188, 192), (159, 160, 199, 200), (203, 162, 197), (161, 162, 203, 202), (160, 161, 202, 199), (163, 196, 198), (163, 159, 200, 196), (163, 198, 144), (144, 198, 201, 141), (142, 197, 162), (69, 209, 217, 214), (71, 73, 211, 210), (61, 63, 206, 205), (65, 67, 212, 213), (73, 59, 204, 211), (59, 61, 205, 204), (63, 65, 207, 206), (69, 71, 210, 209), (213, 212, 215, 216), (212, 214, 217, 215), (208, 207, 216, 215), (67, 69, 214, 212), (207, 65, 213, 216), (209, 208, 215, 217), (208, 209, 210, 219), (219, 210, 211, 204), (206, 219, 204, 205), (207, 208, 219, 206), (171, 164, 220, 226), (168, 167, 222, 223), (169, 171, 226, 224), (165, 166, 221, 218), (166, 170, 225, 221), (167, 169, 224, 222), (170, 168, 223, 225), (164, 165, 218, 220), (245, 244, 229, 227), (247, 246, 234, 232), (244, 248, 233, 229), (249, 245, 227, 228), (248, 250, 231, 233), (246, 249, 228, 234), (251, 247, 232, 230), (250, 251, 230, 231), (234, 228, 236, 242), (231, 230, 238, 239), (227, 229, 237, 235), (233, 231, 239, 241), (229, 233, 241, 237), (228, 227, 235, 236), (232, 234, 242, 240), (230, 232, 240, 238), (241, 239, 238, 243), (243, 242, 236, 235), (238, 240, 242, 243), (237, 241, 243, 235), (250, 248, 256, 257), (222, 224, 247, 251), (226, 220, 249, 246), (248, 225, 252, 256), (220, 218, 245, 249), (221, 225, 248, 244), (224, 226, 246, 247), (218, 221, 244, 245), (254, 255, 261, 260), (257, 256, 262, 263), (225, 223, 253, 252), (222, 251, 255, 254), (251, 250, 257, 255), (223, 222, 254, 253), (259, 260, 261, 263), (258, 259, 263, 262), (252, 253, 259, 258), (255, 257, 263, 261), (256, 252, 258, 262), (253, 254, 260, 259), (268, 267, 269), (36, 265, 1, 37), (264, 4, 7, 31), (265, 264, 31, 1), (266, 268, 269, 270), (0, 30, 268, 266), (264, 265, 270, 269), (4, 264, 269, 267), (23, 33, 55, 47)])
me_cylinder_001.polygons.foreach_set('use_smooth', [True] * 255)
me_cylinder_001.polygons.foreach_set('material_index', [0, 0, 0, 0, 0, 0, 0, 0, 0, 0, 0, 0, 0, 0, 0, 0, 0, 0, 0, 0, 0, 0, 0, 0, 0, 0, 0, 0, 0, 0, 0, 0, 0, 0, 0, 0, 0, 0, 0, 0, 0, 0, 0, 0, 0, 0, 0, 0, 0, 0, 0, 0, 0, 0, 0, 0, 0, 0, 0, 0, 0, 0, 0, 0, 0, 0, 0, 0, 0, 0, 0, 0, 0, 0, 0, 0, 0, 0, 1, 1, 1, 1, 1, 1, 1, 1, 1, 1, 1, 1, 1, 1, 1, 1, 1, 1, 1, 1, 1, 1, 0, 0, 0, 0, 0, 0, 0, 0, 0, 0, 0, 0, 0, 0, 0, 0, 0, 0, 0, 0, 0, 0, 0, 0, 0, 0, 0, 0, 0, 0, 0, 0, 0, 0, 0, 0, 0, 0, 0, 0, 0, 0, 0, 0, 0, 0, 0, 0, 0, 0, 0, 0, 0, 0, 0, 0, 0, 0, 0, 0, 0, 0, 0, 0, 0, 0, 0, 0, 0, 0, 0, 0, 0, 0, 0, 0, 0, 0, 0, 0, 0, 0, 0, 0, 0, 0, 0, 0, 0, 0, 0, 0, 0, 0, 0, 0, 0, 0, 0, 0, 0, 0, 0, 0, 0, 0, 0, 0, 0, 0, 0, 0, 0, 0, 0, 0, 0, 0, 0, 0, 0, 0, 0, 0, 0, 0, 0, 0, 0, 0, 0, 0, 0, 0, 0, 0, 0, 0, 0, 0, 0, 0, 0, 0, 0, 0, 0, 0, 0, 0, 0, 0, 0, 0, 0])
me_cylinder_001.materials.append(mat_material_005)
me_cylinder_001.materials.append(mat_material_006)
me_cylinder_001.materials.append(mat_material_007)
me_cylinder_001.use_remesh_preserve_volume = False
me_cylinder_001.use_remesh_preserve_attributes = False
me_cylinder_001.use_mirror_vertex_groups = False
me_cylinder_001.update()
me_cylinder_003 = bpy.data.meshes.new('Cylinder.003')
me_cylinder_003.from_pydata([(0.0, 0.8884, 3.898), (0.0, 0.01911, 5.196), (0.5994, 0.7436, 3.882), (1.157, 0.008477, 4.012), (0.981, 0.07701, 3.731), (0.8133, -0.7191, 3.946), (0.6648, -0.4231, 3.495), (0.0, -1.152, 3.91), (0.0, -0.6826, 3.382), (1.223, 0.03407, 4.337), (0.8592, -0.712, 4.294), (0.0, -0.9693, 4.288), (1.28, 0.2357, 4.875), (0.8729, -0.7571, 4.834), (0.0, -1.103, 4.803), (1.287, 0.2253, 5.307), (0.8726, -0.7804, 5.265), (0.0, -1.171, 5.248), (0.0, 0.7564, 3.812), (0.4256, 0.6391, 3.731), (0.5763, 0.2082, 3.617), (0.3491, 0.006865, 3.526), (0.0, -0.1268, 3.468), (1.269, 0.2314, 5.768), (0.8689, -0.7412, 5.76), (0.0, -1.152, 5.762), (1.203, 0.2761, 6.098), (0.8338, -0.4911, 6.243), (0.0, -0.7748, 6.336), (1.046, 0.3866, 6.311), (0.7609, 0.2829, 6.561), (0.0, 0.2077, 6.704), (1.063, 0.7724, 6.322), (0.7331, 0.9678, 6.514), (0.0, 1.025, 6.617), (1.242, 0.7022, 6.11), (0.8075, 1.317, 6.152), (0.0, 1.447, 6.181), (1.347, 0.6461, 5.797), (0.9583, 1.378, 5.801), (0.0, 1.591, 5.794), (1.384, 0.576, 5.345), (1.001, 1.365, 5.352), (0.0, 1.611, 5.357), (1.252, 0.6011, 4.921), (0.8811, 1.28, 4.928), (0.0, 1.583, 4.92), (1.181, 0.4449, 4.391), (0.8193, 1.083, 4.402), (0.0, 1.393, 4.414), (0.9558, 0.393, 4.066), (0.7732, 0.8944, 4.071), (0.0, 1.053, 4.078), (0.7756, 0.4141, 3.855), (0.6069, 0.4121, 3.697), (0.8459, 0.265, -5.264), (0.7931, 0.4681, -3.365), (1.032, 0.1715, -5.264), (1.133, 0.2736, -3.52), (1.081, -0.05424, -5.264), (1.277, -0.1421, -3.724), (1.065, -0.2802, -5.264), (1.133, -0.376, -3.793), (0.8459, -0.3738, -5.264), (0.791, -0.5123, -3.796), (0.6236, -0.2801, -5.264), (0.4576, -0.4382, -3.793), (0.5829, -0.05414, -5.264), (0.3224, -0.08591, -3.719), (0.6599, 0.1716, -5.264), (0.458, 0.2939, -3.517), (0.7432, 0.1469, -2.485), (1.04, 0.01895, -2.624), (1.168, -0.2515, -2.782), (1.039, -0.5234, -2.812), (0.7433, -0.6663, -2.812), (0.4606, -0.5261, -2.812), (0.3502, -0.2516, -2.772), (0.4625, 0.01885, -2.614), (0.6992, 0.4247, -1.912), (1.134, 0.2566, -1.916), (1.325, -0.2127, -1.915), (1.131, -0.5677, -1.917), (0.6985, -0.7225, -1.913), (0.2879, -0.5677, -1.902), (0.1207, -0.2127, -1.893), (0.2895, 0.2566, -1.902), (0.6535, 0.5953, -0.788), (1.056, 0.3024, -0.6829), (1.229, -0.109, -0.6363), (1.056, -0.519, -0.6829), (0.6522, -0.6704, -0.789), (0.2727, -0.4932, -0.8926), (0.1157, -0.1054, -0.9417), (0.273, 0.2824, -0.8926), (0.0, 0.5994, -0.776), (0.0, -0.6726, -0.776), (0.0, -0.4933, -0.8897), (0.0, -0.1054, -0.9411), (0.0, 0.2824, -0.8896), (0.6537, 0.7495, -0.4387), (1.082, 0.325, -0.4117), (1.257, -0.1115, -0.4004), (1.081, -0.548, -0.4117), (0.6522, -0.7288, -0.4387), (0.0, 0.6445, -0.4353), (0.0, -0.7288, -0.4353), (0.6532, 0.6449, 0.1013), (0.9884, 0.2754, 0.1224), (1.126, -0.1044, 0.1313), (0.9884, -0.4843, 0.1224), (0.6521, -0.6417, 0.1013), (0.0, 0.5536, 0.1039), (0.0, -0.6417, 0.1039), (0.6512, 0.5851, 0.1022), (0.9579, 0.2471, 0.1216), (1.084, -0.1004, 0.1297), (0.9578, -0.4479, 0.1216), (0.6502, -0.5918, 0.1022), (0.0, 0.5015, 0.1047), (0.0, -0.5918, 0.1047), (0.6718, 1.069, 1.89), (1.189, 0.6575, 1.877), (1.394, 0.21, 1.865), (1.182, -0.1007, 1.852), (0.6701, -0.5974, 1.82), (0.0, 1.03, 1.897), (0.0, -0.5938, 1.824), (0.4089, 1.1, 3.065), (0.9328, 0.7789, 3.046), (1.032, 0.4139, 3.184), (0.9136, 0.1241, 3.001), (0.385, -0.09501, 2.921), (0.0, 1.168, 3.166), (0.0, -0.1286, 2.857), (0.5752, -0.6016, 2.304), (0.0, -0.6023, 2.293), (1.48, 0.3328, 2.351), (1.335, 0.02703, 2.568), (0.5749, 1.179, 2.358), (1.275, 0.6594, 2.466), (0.0, 1.139, 2.364), (0.3567, 0.8801, 3.361), (0.6075, 0.702, 3.327), (0.3367, 0.06407, 3.145), (0.0, 0.98, 3.417), (0.6983, 0.4616, 3.295), (0.6172, 0.246, 3.219), (0.0, -0.02233, 3.096), (0.6063, -0.6182, 2.428), (0.4917, 1.211, 2.734), (0.0, 1.177, 2.766), (0.0, -0.6309, 2.387), (1.204, -0.03172, 2.675), (1.094, 0.8336, 2.726), (1.538, 0.7386, 3.179), (1.557, 0.3835, 3.314), (1.548, 0.09604, 3.14), (1.519, -0.03115, 2.797), (1.514, 0.8264, 2.844), (4.611, 0.6579, 3.148), (4.611, 0.3725, 3.202), (4.611, 0.1479, 3.133), (4.611, 0.3412, 2.54), (4.611, 0.1009, 2.654), (4.611, 0.6023, 2.63), (4.611, 0.05205, 2.844), (4.611, 0.7341, 2.863), (3.083, 0.6595, 3.15), (3.083, 0.7362, 2.863), (3.083, 0.341, 2.538), (3.083, 0.09925, 2.657), (3.083, 0.6037, 2.629), (3.083, 0.1465, 3.135), (3.083, 0.3724, 3.204), (3.083, 0.05012, 2.838), (2.31, 0.8536, 2.859), (2.31, 0.009013, 2.66), (2.31, 0.6778, 2.549), (2.311, 0.3713, 3.31), (2.31, 0.7519, 3.239), (2.31, 0.3296, 2.429), (2.311, 0.0716, 3.219), (2.31, -0.05613, 2.815), (3.856, 0.7501, 3.237), (3.856, 0.3298, 2.431), (3.856, 0.07315, 3.218), (3.856, -0.05403, 2.815), (3.856, 0.8513, 2.859), (3.856, 0.0108, 2.595), (3.856, 0.6764, 2.55), (3.856, 0.3713, 3.309), (1.811, 0.8379, 2.861), (1.812, 0.02079, 2.714), (1.647, 0.668, 2.609), (2.057, 0.3721, 3.255), (2.014, 0.7404, 3.166), (1.909, 0.3311, 2.513), (2.012, 0.08043, 3.11), (1.847, -0.04299, 2.831), (0.8459, 0.2183, -5.817), (1.078, 0.1715, -5.817), (1.166, -0.05424, -5.817), (1.163, -0.2802, -5.817), (0.8588, -0.327, -5.817), (0.6236, -0.2801, -5.817), (0.5829, -0.05414, -5.817), (0.6599, 0.1716, -5.817), (0.8458, -1.03, -5.652), (1.259, -0.9221, -5.652), (0.4321, -0.922, -5.652), (0.8458, -1.03, -5.829), (1.259, -0.9221, -5.829), (0.4321, -0.922, -5.829), (4.864, 0.372, 3.239), (0.8459, -0.05419, -5.817), (4.864, 0.6897, 3.178), (4.864, 0.1221, 3.162), (4.864, 0.3373, 2.559), (4.864, 0.06977, 2.629), (4.864, 0.6279, 2.739), (4.864, 0.01541, 2.841), (4.864, 0.7746, 2.941), (5.913, 0.3702, 3.217), (5.913, 0.8355, 3.186), (5.913, 0.003985, 3.178), (5.913, 0.3192, 2.911), (5.913, -0.0726, 2.976), (5.913, 0.7449, 2.963), (5.913, -0.1522, 3.084), (5.913, 0.9598, 3.095), (6.662, 0.3718, 3.129), (6.58, 0.6921, 3.114), (6.564, 0.09228, 3.11), (6.663, 0.3303, 2.931), (6.582, 0.04296, 2.965), (6.59, 0.6565, 2.957), (6.592, 0.03517, 3.03), (6.585, 0.7279, 3.032), (6.705, 0.3534, 3.03), (5.276, 0.07113, 3.173), (5.276, 0.3712, 3.233), (5.278, 0.8528, 3.016), (5.282, 0.675, 2.815), (5.276, -0.05658, 2.92), (5.276, 0.7526, 3.186), (5.281, 0.01207, 2.755), (5.284, 0.3302, 2.801), (5.011, -0.1539, 2.624), (5.011, -0.1246, 2.51), (5.011, 0.01974, 2.497), (5.249, 0.00422, 2.528), (5.243, -0.1915, 2.662), (5.249, -0.05312, 2.581), (5.296, -0.3425, 2.366), (5.296, -0.3272, 2.307), (5.308, -0.2773, 2.302), (5.424, -0.2619, 2.323), (5.418, -0.3518, 2.399), (5.437, -0.331, 2.353), (6.247, 0.7638, 3.15), (6.249, 0.8439, 3.063), (6.288, 0.3248, 2.921), (6.248, -0.01482, 2.97), (6.239, 0.04813, 3.144), (6.288, 0.371, 3.173), (6.253, -0.05853, 3.057), (6.252, 0.7007, 2.96), (0.0, -0.9715, 3.845), (1.481, 0.5997, 4.882), (1.437, 0.4829, 4.383)], [], [(54, 53, 4, 20), (4, 3, 5, 6), (8, 22, 21, 6), (53, 54, 19, 2), (6, 5, 268, 8), (7, 5, 10, 11), (5, 3, 9, 10), (10, 9, 12, 13), (11, 10, 13, 14), (14, 13, 16, 17), (13, 12, 15, 16), (17, 16, 24, 25), (16, 15, 23, 24), (25, 24, 27, 28), (24, 23, 26, 27), (28, 27, 30, 31), (27, 26, 29, 30), (31, 30, 33, 34), (30, 29, 32, 33), (34, 33, 36, 37), (33, 32, 35, 36), (37, 36, 39, 40), (36, 35, 38, 39), (40, 39, 42, 43), (39, 38, 41, 42), (43, 42, 45, 46), (42, 41, 44, 45), (46, 45, 48, 49), (45, 44, 47, 48), (49, 48, 51, 52), (48, 47, 50, 51), (26, 35, 32, 29), (23, 38, 35, 26), (15, 41, 38, 23), (12, 44, 41, 15), (3, 50, 47, 9), (2, 51, 50, 53), (2, 0, 52, 51), (3, 4, 53, 50), (6, 21, 20, 4), (55, 56, 58, 57), (57, 58, 60, 59), (59, 60, 62, 61), (61, 62, 64, 63), (63, 64, 66, 65), (65, 66, 68, 67), (67, 68, 70, 69), (69, 70, 56, 55), (60, 58, 72, 73), (66, 64, 75, 76), (56, 70, 78, 71), (62, 60, 73, 74), (68, 66, 76, 77), (58, 56, 71, 72), (64, 62, 74, 75), (70, 68, 77, 78), (75, 74, 82, 83), (73, 72, 80, 81), (78, 77, 85, 86), (76, 75, 83, 84), (74, 73, 81, 82), (72, 71, 79, 80), (71, 78, 86, 79), (77, 76, 84, 85), (79, 86, 94, 87), (85, 84, 92, 93), (83, 82, 90, 91), (81, 80, 88, 89), (86, 85, 93, 94), (84, 83, 91, 92), (82, 81, 89, 90), (80, 79, 87, 88), (92, 91, 96, 97), (87, 94, 99, 95), (93, 92, 97, 98), (94, 93, 98, 99), (90, 89, 102, 103), (88, 87, 100, 101), (96, 91, 104, 106), (91, 90, 103, 104), (87, 95, 105, 100), (89, 88, 101, 102), (102, 101, 108, 109), (106, 104, 111, 113), (103, 102, 109, 110), (101, 100, 107, 108), (100, 105, 112, 107), (104, 103, 110, 111), (113, 111, 118, 120), (110, 109, 116, 117), (108, 107, 114, 115), (107, 112, 119, 114), (111, 110, 117, 118), (109, 108, 115, 116), (120, 118, 125, 127), (117, 116, 123, 124), (115, 114, 121, 122), (114, 119, 126, 121), (118, 117, 124, 125), (116, 115, 122, 123), (152, 149, 132, 134), (154, 150, 128, 129), (150, 151, 133, 128), (149, 153, 131, 132), (123, 122, 140, 137), (125, 124, 138, 135), (121, 126, 141, 139), (122, 121, 139, 140), (124, 123, 137, 138), (127, 125, 135, 136), (134, 132, 144, 148), (131, 130, 146, 147), (129, 128, 142, 143), (128, 133, 145, 142), (132, 131, 147, 144), (130, 129, 143, 146), (19, 54, 146, 143), (54, 20, 147, 146), (20, 21, 144, 147), (142, 19, 143), (21, 22, 148, 144), (135, 138, 153, 149), (139, 141, 151, 150), (140, 139, 150, 154), (136, 135, 149, 152), (153, 138, 158), (130, 131, 157, 156), (131, 153, 158, 157), (154, 129, 155, 159), (129, 130, 156, 155), (137, 197, 193, 138), (140, 154, 159), (188, 184, 160, 167), (189, 185, 163, 164), (190, 188, 167, 165), (191, 186, 162, 161), (186, 187, 166, 162), (185, 190, 165, 163), (187, 189, 164, 166), (184, 191, 161, 160), (180, 179, 174, 168), (183, 177, 171, 175), (181, 178, 172, 170), (182, 183, 175, 173), (179, 182, 173, 174), (178, 176, 169, 172), (177, 181, 170, 171), (176, 180, 168, 169), (192, 196, 180, 176), (193, 197, 181, 177), (194, 192, 176, 178), (195, 198, 182, 179), (198, 199, 183, 182), (197, 194, 178, 181), (199, 193, 177, 183), (196, 195, 179, 180), (168, 174, 191, 184), (175, 171, 189, 187), (170, 172, 190, 185), (173, 175, 187, 186), (174, 173, 186, 191), (172, 169, 188, 190), (171, 170, 185, 189), (169, 168, 184, 188), (155, 156, 195, 196), (199, 158, 193), (157, 158, 199, 198), (156, 157, 198, 195), (159, 192, 194), (159, 155, 196, 192), (159, 194, 140), (140, 194, 197, 137), (138, 193, 158), (65, 205, 213, 210), (67, 69, 207, 206), (57, 59, 202, 201), (61, 63, 208, 209), (69, 55, 200, 207), (55, 57, 201, 200), (59, 61, 203, 202), (65, 67, 206, 205), (209, 208, 211, 212), (208, 210, 213, 211), (204, 203, 212, 211), (63, 65, 210, 208), (203, 61, 209, 212), (205, 204, 211, 213), (204, 205, 206, 215), (215, 206, 207, 200), (202, 215, 200, 201), (203, 204, 215, 202), (167, 160, 216, 222), (164, 163, 218, 219), (165, 167, 222, 220), (161, 162, 217, 214), (162, 166, 221, 217), (163, 165, 220, 218), (166, 164, 219, 221), (160, 161, 214, 216), (241, 240, 225, 223), (243, 242, 230, 228), (240, 244, 229, 225), (245, 241, 223, 224), (244, 246, 227, 229), (242, 245, 224, 230), (247, 243, 228, 226), (246, 247, 226, 227), (261, 260, 232, 238), (263, 262, 234, 235), (265, 264, 233, 231), (266, 263, 235, 237), (264, 266, 237, 233), (260, 265, 231, 232), (267, 261, 238, 236), (262, 267, 236, 234), (237, 235, 234, 239), (239, 238, 232, 231), (234, 236, 238, 239), (233, 237, 239, 231), (246, 244, 252, 253), (218, 220, 243, 247), (222, 216, 245, 242), (244, 221, 248, 252), (216, 214, 241, 245), (217, 221, 244, 240), (220, 222, 242, 243), (214, 217, 240, 241), (250, 251, 257, 256), (253, 252, 258, 259), (221, 219, 249, 248), (218, 247, 251, 250), (247, 246, 253, 251), (219, 218, 250, 249), (255, 256, 257, 259), (254, 255, 259, 258), (248, 249, 255, 254), (251, 253, 259, 257), (252, 248, 254, 258), (249, 250, 256, 255), (18, 19, 142, 145), (226, 228, 267, 262), (228, 230, 261, 267), (224, 223, 265, 260), (225, 229, 266, 264), (229, 227, 263, 266), (223, 225, 264, 265), (227, 226, 262, 263), (230, 224, 260, 261), (268, 5, 7), (12, 9, 270, 269), (9, 47, 270), (47, 44, 269, 270), (44, 12, 269), (2, 19, 18, 0)])
me_cylinder_003.polygons.foreach_set('material_index', [0, 0, 0, 0, 0, 0, 0, 0, 0, 0, 0, 0, 0, 0, 0, 0, 0, 0, 0, 0, 0, 0, 0, 0, 0, 0, 0, 0, 0, 0, 0, 0, 0, 0, 0, 0, 0, 0, 0, 0, 0, 0, 0, 0, 0, 0, 0, 0, 0, 0, 0, 0, 0, 0, 0, 0, 0, 0, 0, 0, 0, 0, 0, 0, 0, 0, 0, 0, 0, 0, 0, 0, 1, 1, 1, 1, 1, 1, 1, 1, 1, 1, 1, 1, 1, 1, 1, 1, 1, 1, 1, 1, 1, 1, 0, 0, 0, 0, 0, 0, 0, 0, 0, 0, 0, 0, 0, 0, 0, 0, 0, 0, 0, 0, 0, 0, 0, 0, 0, 0, 0, 0, 0, 0, 0, 0, 0, 0, 0, 0, 0, 0, 0, 0, 0, 0, 0, 0, 0, 0, 0, 0, 0, 0, 0, 0, 0, 0, 0, 0, 0, 0, 0, 0, 0, 0, 0, 0, 0, 0, 0, 0, 0, 0, 0, 0, 0, 0, 0, 0, 0, 0, 0, 0, 0, 0, 0, 0, 0, 0, 0, 0, 0, 0, 0, 0, 0, 0, 0, 0, 0, 0, 0, 0, 0, 0, 0, 0, 0, 0, 0, 0, 0, 0, 0, 0, 0, 0, 0, 0, 0, 0, 0, 0, 0, 0, 0, 0, 0, 0, 0, 0, 0, 0, 0, 0, 0, 0, 0, 0, 0, 0, 0, 0, 0, 0, 0, 0, 0, 0, 0, 0, 0, 0, 0, 0, 0, 0, 0, 0, 0, 0, 0, 0])
me_cylinder_003.materials.append(mat_material_011)
me_cylinder_003.materials.append(mat_material_012)
me_cylinder_003.materials.append(mat_material_013)
me_cylinder_003.use_remesh_preserve_volume = False
me_cylinder_003.use_remesh_preserve_attributes = False
me_cylinder_003.use_mirror_vertex_groups = False
me_cylinder_003.update()
me_cylinder_002 = bpy.data.meshes.new('Cylinder.002')
me_cylinder_002.from_pydata([(0.0, 0.8884, 3.898), (0.0, 0.8801, 3.807), (0.0, 0.01911, 5.196), (0.5994, 0.7436, 3.882), (0.5004, 0.6593, 3.769), (1.157, 0.008477, 4.012), (0.981, 0.07701, 3.731), (0.5601, 0.213, 3.586), (0.8133, -0.7191, 3.946), (0.6648, -0.4626, 3.561), (0.4507, -0.09484, 3.454), (0.0, -1.152, 3.91), (0.0, -0.7912, 3.51), (0.0, -0.3186, 3.388), (1.223, 0.03407, 4.337), (0.8592, -0.712, 4.294), (0.0, -1.04, 4.288), (1.28, 0.2357, 4.875), (0.8729, -0.7571, 4.834), (0.0, -1.178, 4.803), (1.287, 0.2253, 5.307), (0.8726, -0.7804, 5.265), (0.0, -1.212, 5.248), (0.0, 0.8275, 3.627), (0.4256, 0.7102, 3.545), (0.5763, 0.2793, 3.431), (0.3491, 0.07795, 3.34), (0.0, -0.05568, 3.283), (1.269, 0.2314, 5.768), (0.8689, -0.7412, 5.76), (0.0, -1.152, 5.762), (1.203, 0.2761, 6.098), (0.8338, -0.4911, 6.243), (0.0, -0.7748, 6.336), (1.046, 0.3866, 6.311), (0.7609, 0.2829, 6.561), (0.0, 0.2077, 6.704), (1.063, 0.7724, 6.322), (0.7331, 0.9678, 6.514), (0.0, 1.025, 6.617), (1.242, 0.7022, 6.11), (0.8075, 1.317, 6.152), (0.0, 1.447, 6.181), (1.347, 0.6461, 5.797), (0.9583, 1.378, 5.801), (0.0, 1.591, 5.794), (1.384, 0.576, 5.345), (1.001, 1.365, 5.352), (0.0, 1.611, 5.357), (1.252, 0.6011, 4.921), (0.8811, 1.28, 4.928), (0.0, 1.583, 4.92), (1.181, 0.4449, 4.391), (0.8193, 1.083, 4.402), (0.0, 1.393, 4.414), (0.9558, 0.393, 4.066), (0.7732, 0.8944, 4.071), (0.0, 1.053, 4.078), (0.7756, 0.4141, 3.855), (0.6069, 0.4832, 3.511), (0.5934, 0.4574, 3.699), (0.8459, 0.265, -5.264), (0.7931, 0.4681, -3.365), (1.032, 0.1715, -5.264), (1.133, 0.2736, -3.52), (1.081, -0.05424, -5.264), (1.277, -0.1421, -3.724), (1.065, -0.2802, -5.264), (1.133, -0.376, -3.793), (0.8459, -0.3738, -5.264), (0.791, -0.5123, -3.796), (0.6236, -0.2801, -5.264), (0.4576, -0.4382, -3.793), (0.5829, -0.05414, -5.264), (0.3224, -0.08591, -3.719), (0.6599, 0.1716, -5.264), (0.458, 0.2939, -3.517), (0.7432, 0.1469, -2.485), (1.04, 0.01895, -2.624), (1.168, -0.2515, -2.782), (1.039, -0.5234, -2.812), (0.7433, -0.6663, -2.812), (0.4606, -0.5261, -2.812), (0.3502, -0.2516, -2.772), (0.4625, 0.01885, -2.614), (0.6992, 0.4247, -1.912), (1.134, 0.2566, -1.916), (1.325, -0.2127, -1.915), (1.131, -0.5677, -1.917), (0.6985, -0.7225, -1.913), (0.2879, -0.5677, -1.902), (0.1207, -0.2127, -1.893), (0.2895, 0.2566, -1.902), (0.6535, 0.5953, -0.788), (1.056, 0.3024, -0.6829), (1.229, -0.109, -0.6363), (1.056, -0.519, -0.6829), (0.6522, -0.6704, -0.789), (0.2727, -0.4932, -0.8926), (0.1157, -0.1054, -0.9417), (0.273, 0.2824, -0.8926), (0.0, 0.5994, -0.776), (0.0, -0.6726, -0.776), (0.0, -0.4933, -0.8897), (0.0, -0.1054, -0.9411), (0.0, 0.2824, -0.8896), (0.6537, 0.7495, -0.4387), (1.082, 0.325, -0.4117), (1.257, -0.1115, -0.4004), (1.081, -0.548, -0.4117), (0.6522, -0.7288, -0.4387), (0.0, 0.6445, -0.4353), (0.0, -0.7288, -0.4353), (0.6532, 0.6449, 0.1013), (0.9884, 0.2754, 0.1224), (1.126, -0.1044, 0.1313), (0.9884, -0.4843, 0.1224), (0.6521, -0.6417, 0.1013), (0.0, 0.5536, 0.1039), (0.0, -0.6417, 0.1039), (0.6512, 0.5851, 0.1022), (0.9579, 0.2471, 0.1216), (1.084, -0.1004, 0.1297), (0.9578, -0.4479, 0.1216), (0.6502, -0.5918, 0.1022), (0.0, 0.5015, 0.1047), (0.0, -0.5918, 0.1047), (0.6718, 1.069, 1.89), (1.189, 0.6575, 1.877), (1.394, 0.21, 1.865), (1.182, -0.1007, 1.852), (0.6701, -0.5974, 1.82), (0.0, 1.03, 1.897), (0.0, -0.5938, 1.824), (0.4089, 1.1, 3.065), (0.9328, 0.7789, 3.046), (1.032, 0.4139, 3.184), (0.9136, 0.1241, 3.001), (0.385, -0.09501, 2.921), (0.0, 1.168, 3.166), (0.0, -0.1286, 2.857), (0.5752, -0.6016, 2.304), (0.0, -0.6023, 2.293), (1.48, 0.3328, 2.351), (1.335, 0.02703, 2.568), (0.5749, 1.179, 2.358), (1.275, 0.6594, 2.466), (0.0, 1.139, 2.364), (0.3567, 0.8801, 3.361), (0.6075, 0.702, 3.327), (0.3367, 0.06407, 3.145), (0.0, 0.98, 3.417), (0.6983, 0.4616, 3.295), (0.6172, 0.246, 3.219), (0.0, -0.02233, 3.096), (0.6063, -0.6182, 2.428), (0.4917, 1.211, 2.734), (0.0, 1.177, 2.766), (0.0, -0.6309, 2.387), (1.204, -0.03172, 2.675), (1.094, 0.8336, 2.726), (1.538, 0.7386, 3.179), (1.557, 0.3835, 3.314), (1.548, 0.09604, 3.14), (1.519, -0.03115, 2.797), (1.514, 0.8264, 2.844), (4.611, 0.6579, 3.148), (4.611, 0.3725, 3.202), (4.611, 0.1479, 3.133), (4.611, 0.3412, 2.54), (4.611, 0.1009, 2.654), (4.611, 0.6023, 2.63), (4.611, 0.05205, 2.844), (4.611, 0.7341, 2.863), (3.083, 0.6595, 3.15), (3.083, 0.7362, 2.863), (3.083, 0.341, 2.538), (3.083, 0.09925, 2.657), (3.083, 0.6037, 2.629), (3.083, 0.1465, 3.135), (3.083, 0.3724, 3.204), (3.083, 0.05012, 2.838), (2.31, 0.8536, 2.859), (2.31, 0.009013, 2.66), (2.31, 0.6778, 2.549), (2.311, 0.3713, 3.31), (2.31, 0.7519, 3.239), (2.31, 0.3296, 2.429), (2.311, 0.0716, 3.219), (2.31, -0.05613, 2.815), (3.856, 0.7501, 3.237), (3.856, 0.3298, 2.431), (3.856, 0.07315, 3.218), (3.856, -0.05403, 2.815), (3.856, 0.8513, 2.859), (3.856, 0.0108, 2.595), (3.856, 0.6764, 2.55), (3.856, 0.3713, 3.309), (1.811, 0.8379, 2.861), (1.812, 0.02079, 2.714), (1.647, 0.668, 2.609), (2.057, 0.3721, 3.255), (2.014, 0.7404, 3.166), (1.909, 0.3311, 2.513), (2.012, 0.08043, 3.11), (1.847, -0.04299, 2.831), (0.8459, 0.2183, -5.817), (1.078, 0.1715, -5.817), (1.166, -0.05424, -5.817), (1.163, -0.2802, -5.817), (0.8588, -0.327, -5.817), (0.6236, -0.2801, -5.817), (0.5829, -0.05414, -5.817), (0.6599, 0.1716, -5.817), (0.8458, -1.03, -5.652), (1.259, -0.9221, -5.652), (0.4321, -0.922, -5.652), (0.8458, -1.03, -5.829), (1.259, -0.9221, -5.829), (0.4321, -0.922, -5.829), (4.864, 0.372, 3.239), (0.8459, -0.05419, -5.817), (4.864, 0.6897, 3.178), (4.864, 0.1221, 3.162), (4.864, 0.3373, 2.559), (4.864, 0.06977, 2.629), (4.864, 0.6279, 2.739), (4.864, 0.01541, 2.841), (4.864, 0.7746, 2.941), (5.913, 0.3702, 3.217), (5.913, 0.8355, 3.186), (5.913, 0.003985, 3.178), (5.913, 0.3192, 2.911), (5.913, -0.0726, 2.976), (5.913, 0.7449, 2.963), (5.913, -0.1522, 3.084), (5.913, 0.9598, 3.095), (6.662, 0.3718, 3.129), (6.58, 0.6921, 3.114), (6.564, 0.09228, 3.11), (6.663, 0.3303, 2.931), (6.582, 0.04296, 2.965), (6.59, 0.6565, 2.957), (6.592, 0.03517, 3.03), (6.585, 0.7279, 3.032), (6.705, 0.3534, 3.03), (5.276, 0.07113, 3.173), (5.276, 0.3712, 3.233), (5.278, 0.8528, 3.016), (5.282, 0.675, 2.815), (5.276, -0.05658, 2.92), (5.276, 0.7526, 3.186), (5.281, 0.01207, 2.755), (5.284, 0.3302, 2.801), (5.011, -0.1539, 2.624), (5.011, -0.1246, 2.51), (5.011, 0.01974, 2.497), (5.249, 0.00422, 2.528), (5.243, -0.1915, 2.662), (5.249, -0.05312, 2.581), (5.296, -0.3425, 2.366), (5.296, -0.3272, 2.307), (5.308, -0.2773, 2.302), (5.424, -0.2619, 2.323), (5.418, -0.3518, 2.399), (5.437, -0.331, 2.353), (6.247, 0.7638, 3.15), (6.249, 0.8439, 3.063), (6.288, 0.3248, 2.921), (6.248, -0.01482, 2.97), (6.239, 0.04813, 3.144), (6.288, 0.371, 3.173), (6.253, -0.05853, 3.057), (6.252, 0.7007, 2.96), (0.0, -0.9715, 3.845), (1.481, 0.5997, 4.882), (1.437, 0.4829, 4.383)], [], [(1, 0, 3, 4), (4, 3, 58, 60), (6, 5, 8, 9), (7, 6, 9, 10), (10, 9, 12, 13), (9, 8, 274, 12), (11, 8, 15, 16), (8, 5, 14, 15), (15, 14, 17, 18), (16, 15, 18, 19), (19, 18, 21, 22), (18, 17, 20, 21), (4, 60, 59, 24), (10, 13, 27, 26), (1, 4, 24, 23), (7, 10, 26, 25), (22, 21, 29, 30), (21, 20, 28, 29), (30, 29, 32, 33), (29, 28, 31, 32), (33, 32, 35, 36), (32, 31, 34, 35), (36, 35, 38, 39), (35, 34, 37, 38), (39, 38, 41, 42), (38, 37, 40, 41), (42, 41, 44, 45), (41, 40, 43, 44), (45, 44, 47, 48), (44, 43, 46, 47), (48, 47, 50, 51), (47, 46, 49, 50), (51, 50, 53, 54), (50, 49, 52, 53), (54, 53, 56, 57), (53, 52, 55, 56), (31, 40, 37, 34), (28, 43, 40, 31), (20, 46, 43, 28), (17, 49, 46, 20), (5, 55, 52, 14), (3, 56, 55, 58), (3, 0, 57, 56), (5, 6, 58, 55), (60, 58, 6, 7), (59, 60, 7, 25), (61, 62, 64, 63), (63, 64, 66, 65), (65, 66, 68, 67), (67, 68, 70, 69), (69, 70, 72, 71), (71, 72, 74, 73), (73, 74, 76, 75), (75, 76, 62, 61), (66, 64, 78, 79), (72, 70, 81, 82), (62, 76, 84, 77), (68, 66, 79, 80), (74, 72, 82, 83), (64, 62, 77, 78), (70, 68, 80, 81), (76, 74, 83, 84), (81, 80, 88, 89), (79, 78, 86, 87), (84, 83, 91, 92), (82, 81, 89, 90), (80, 79, 87, 88), (78, 77, 85, 86), (77, 84, 92, 85), (83, 82, 90, 91), (85, 92, 100, 93), (91, 90, 98, 99), (89, 88, 96, 97), (87, 86, 94, 95), (92, 91, 99, 100), (90, 89, 97, 98), (88, 87, 95, 96), (86, 85, 93, 94), (98, 97, 102, 103), (93, 100, 105, 101), (99, 98, 103, 104), (100, 99, 104, 105), (96, 95, 108, 109), (94, 93, 106, 107), (102, 97, 110, 112), (97, 96, 109, 110), (93, 101, 111, 106), (95, 94, 107, 108), (108, 107, 114, 115), (112, 110, 117, 119), (109, 108, 115, 116), (107, 106, 113, 114), (106, 111, 118, 113), (110, 109, 116, 117), (119, 117, 124, 126), (116, 115, 122, 123), (114, 113, 120, 121), (113, 118, 125, 120), (117, 116, 123, 124), (115, 114, 121, 122), (126, 124, 131, 133), (123, 122, 129, 130), (121, 120, 127, 128), (120, 125, 132, 127), (124, 123, 130, 131), (122, 121, 128, 129), (158, 155, 138, 140), (160, 156, 134, 135), (156, 157, 139, 134), (155, 159, 137, 138), (129, 128, 146, 143), (131, 130, 144, 141), (127, 132, 147, 145), (128, 127, 145, 146), (130, 129, 143, 144), (133, 131, 141, 142), (140, 138, 150, 154), (137, 136, 152, 153), (135, 134, 148, 149), (134, 139, 151, 148), (138, 137, 153, 150), (136, 135, 149, 152), (24, 59, 152, 149), (59, 25, 153, 152), (25, 26, 150, 153), (148, 24, 149), (26, 27, 154, 150), (141, 144, 159, 155), (145, 147, 157, 156), (146, 145, 156, 160), (142, 141, 155, 158), (159, 144, 164), (136, 137, 163, 162), (137, 159, 164, 163), (160, 135, 161, 165), (135, 136, 162, 161), (143, 203, 199, 144), (146, 160, 165), (194, 190, 166, 173), (195, 191, 169, 170), (196, 194, 173, 171), (197, 192, 168, 167), (192, 193, 172, 168), (191, 196, 171, 169), (193, 195, 170, 172), (190, 197, 167, 166), (186, 185, 180, 174), (189, 183, 177, 181), (187, 184, 178, 176), (188, 189, 181, 179), (185, 188, 179, 180), (184, 182, 175, 178), (183, 187, 176, 177), (182, 186, 174, 175), (198, 202, 186, 182), (199, 203, 187, 183), (200, 198, 182, 184), (201, 204, 188, 185), (204, 205, 189, 188), (203, 200, 184, 187), (205, 199, 183, 189), (202, 201, 185, 186), (174, 180, 197, 190), (181, 177, 195, 193), (176, 178, 196, 191), (179, 181, 193, 192), (180, 179, 192, 197), (178, 175, 194, 196), (177, 176, 191, 195), (175, 174, 190, 194), (161, 162, 201, 202), (205, 164, 199), (163, 164, 205, 204), (162, 163, 204, 201), (165, 198, 200), (165, 161, 202, 198), (165, 200, 146), (146, 200, 203, 143), (144, 199, 164), (71, 211, 219, 216), (73, 75, 213, 212), (63, 65, 208, 207), (67, 69, 214, 215), (75, 61, 206, 213), (61, 63, 207, 206), (65, 67, 209, 208), (71, 73, 212, 211), (215, 214, 217, 218), (214, 216, 219, 217), (210, 209, 218, 217), (69, 71, 216, 214), (209, 67, 215, 218), (211, 210, 217, 219), (210, 211, 212, 221), (221, 212, 213, 206), (208, 221, 206, 207), (209, 210, 221, 208), (173, 166, 222, 228), (170, 169, 224, 225), (171, 173, 228, 226), (167, 168, 223, 220), (168, 172, 227, 223), (169, 171, 226, 224), (172, 170, 225, 227), (166, 167, 220, 222), (247, 246, 231, 229), (249, 248, 236, 234), (246, 250, 235, 231), (251, 247, 229, 230), (250, 252, 233, 235), (248, 251, 230, 236), (253, 249, 234, 232), (252, 253, 232, 233), (267, 266, 238, 244), (269, 268, 240, 241), (271, 270, 239, 237), (272, 269, 241, 243), (270, 272, 243, 239), (266, 271, 237, 238), (273, 267, 244, 242), (268, 273, 242, 240), (243, 241, 240, 245), (245, 244, 238, 237), (240, 242, 244, 245), (239, 243, 245, 237), (252, 250, 258, 259), (224, 226, 249, 253), (228, 222, 251, 248), (250, 227, 254, 258), (222, 220, 247, 251), (223, 227, 250, 246), (226, 228, 248, 249), (220, 223, 246, 247), (256, 257, 263, 262), (259, 258, 264, 265), (227, 225, 255, 254), (224, 253, 257, 256), (253, 252, 259, 257), (225, 224, 256, 255), (261, 262, 263, 265), (260, 261, 265, 264), (254, 255, 261, 260), (257, 259, 265, 263), (258, 254, 260, 264), (255, 256, 262, 261), (23, 24, 148, 151), (232, 234, 273, 268), (234, 236, 267, 273), (230, 229, 271, 266), (231, 235, 272, 270), (235, 233, 269, 272), (229, 231, 270, 271), (233, 232, 268, 269), (236, 230, 266, 267), (274, 8, 11), (17, 14, 276, 275), (14, 52, 276), (52, 49, 275, 276), (49, 17, 275)])
me_cylinder_002.polygons.foreach_set('use_smooth', [True] * 259)
me_cylinder_002.polygons.foreach_set('material_index', [0, 0, 0, 0, 0, 0, 0, 0, 0, 0, 0, 0, 0, 0, 0, 0, 0, 0, 0, 0, 0, 0, 0, 0, 0, 0, 0, 0, 0, 0, 0, 0, 0, 0, 0, 0, 0, 0, 0, 0, 0, 0, 0, 0, 0, 0, 0, 0, 0, 0, 0, 0, 0, 0, 0, 0, 0, 0, 0, 0, 0, 0, 0, 0, 0, 0, 0, 0, 0, 0, 0, 0, 0, 0, 0, 0, 0, 0, 1, 1, 1, 1, 1, 1, 1, 1, 1, 1, 1, 1, 1, 1, 1, 1, 1, 1, 1, 1, 1, 1, 0, 0, 0, 0, 0, 0, 0, 0, 0, 0, 0, 0, 0, 0, 0, 0, 0, 0, 0, 0, 0, 0, 0, 0, 0, 0, 0, 0, 0, 0, 0, 0, 0, 0, 0, 0, 0, 0, 0, 0, 0, 0, 0, 0, 0, 0, 0, 0, 0, 0, 0, 0, 0, 0, 0, 0, 0, 0, 0, 0, 0, 0, 0, 0, 0, 0, 0, 0, 0, 0, 0, 0, 0, 0, 0, 0, 0, 0, 0, 0, 0, 0, 0, 0, 0, 0, 0, 0, 0, 0, 0, 0, 0, 0, 0, 0, 0, 0, 0, 0, 0, 0, 0, 0, 0, 0, 0, 0, 0, 0, 0, 0, 0, 0, 0, 0, 0, 0, 0, 0, 0, 0, 0, 0, 0, 0, 0, 0, 0, 0, 0, 0, 0, 0, 0, 0, 0, 0, 0, 0, 0, 0, 0, 0, 0, 0, 0, 0, 0, 0, 0, 0, 0, 0, 0, 0, 0, 0, 0])
me_cylinder_002.materials.append(mat_material_008)
me_cylinder_002.materials.append(mat_material_009)
me_cylinder_002.materials.append(mat_material_010)
me_cylinder_002.use_remesh_preserve_volume = False
me_cylinder_002.use_remesh_preserve_attributes = False
me_cylinder_002.use_mirror_vertex_groups = False
me_cylinder_002.update()
me_cylinder_004 = bpy.data.meshes.new('Cylinder.004')
me_cylinder_004.from_pydata([(0.0, 0.8884, 3.898), (0.0, 0.01911, 5.196), (0.5994, 0.7436, 3.882), (1.157, 0.008477, 4.012), (0.981, 0.07701, 3.731), (0.8133, -0.7191, 3.946), (0.6648, -0.4231, 3.495), (0.0, -1.152, 3.91), (0.0, -0.6826, 3.382), (1.223, 0.03407, 4.337), (0.8592, -0.712, 4.294), (0.0, -0.9693, 4.288), (1.28, 0.2357, 4.875), (0.8729, -0.7571, 4.834), (0.0, -1.103, 4.803), (1.287, 0.2253, 5.307), (0.8726, -0.7804, 5.265), (0.0, -1.171, 5.248), (0.0, 0.7564, 3.812), (0.4256, 0.6391, 3.731), (0.5763, 0.2082, 3.617), (0.3491, 0.006865, 3.526), (0.0, -0.1268, 3.468), (1.269, 0.2314, 5.768), (0.8689, -0.7412, 5.76), (0.0, -1.152, 5.762), (1.203, 0.2761, 6.098), (0.8338, -0.4911, 6.243), (0.0, -0.7748, 6.336), (1.046, 0.3866, 6.311), (0.7609, 0.2829, 6.561), (0.0, 0.2077, 6.704), (1.063, 0.7724, 6.322), (0.7331, 0.9678, 6.514), (0.0, 1.025, 6.617), (1.242, 0.7022, 6.11), (0.8075, 1.317, 6.152), (0.0, 1.447, 6.181), (1.347, 0.6461, 5.797), (0.9583, 1.378, 5.801), (0.0, 1.591, 5.794), (1.384, 0.576, 5.345), (1.001, 1.365, 5.352), (0.0, 1.611, 5.357), (1.252, 0.6011, 4.921), (0.8811, 1.28, 4.928), (0.0, 1.583, 4.92), (1.181, 0.4449, 4.391), (0.8193, 1.083, 4.402), (0.0, 1.393, 4.414), (0.9558, 0.393, 4.066), (0.7732, 0.8944, 4.071), (0.0, 1.053, 4.078), (0.7756, 0.4141, 3.855), (0.6069, 0.4121, 3.697), (0.8459, 0.265, -5.264), (0.7931, 0.4681, -3.365), (1.032, 0.1715, -5.264), (1.133, 0.2736, -3.52), (1.081, -0.05424, -5.264), (1.277, -0.1421, -3.724), (1.065, -0.2802, -5.264), (1.133, -0.376, -3.793), (0.8459, -0.3738, -5.264), (0.791, -0.5123, -3.796), (0.6236, -0.2801, -5.264), (0.4576, -0.4382, -3.793), (0.5829, -0.05414, -5.264), (0.3224, -0.08591, -3.719), (0.6599, 0.1716, -5.264), (0.458, 0.2939, -3.517), (0.7432, 0.1469, -2.485), (1.04, 0.01895, -2.624), (1.168, -0.2515, -2.782), (1.039, -0.5234, -2.812), (0.7433, -0.6663, -2.812), (0.4606, -0.5261, -2.812), (0.3502, -0.2516, -2.772), (0.4625, 0.01885, -2.614), (0.6992, 0.4247, -1.912), (1.134, 0.2566, -1.916), (1.325, -0.2127, -1.915), (1.131, -0.5677, -1.917), (0.6985, -0.7225, -1.913), (0.2879, -0.5677, -1.902), (0.1207, -0.2127, -1.893), (0.2895, 0.2566, -1.902), (0.6535, 0.5953, -0.788), (1.056, 0.3024, -0.6829), (1.229, -0.109, -0.6363), (1.056, -0.519, -0.6829), (0.6522, -0.6704, -0.789), (0.2727, -0.4932, -0.8926), (0.1157, -0.1054, -0.9417), (0.273, 0.2824, -0.8926), (0.0, 0.5994, -0.776), (0.0, -0.6726, -0.776), (0.0, -0.4933, -0.8897), (0.0, -0.1054, -0.9411), (0.0, 0.2824, -0.8896), (0.6537, 0.7495, -0.4387), (1.082, 0.325, -0.4117), (1.257, -0.1115, -0.4004), (1.081, -0.548, -0.4117), (0.6522, -0.7288, -0.4387), (0.0, 0.6445, -0.4353), (0.0, -0.7288, -0.4353), (0.6532, 0.6449, 0.1013), (0.9884, 0.2754, 0.1224), (1.126, -0.1044, 0.1313), (0.9884, -0.4843, 0.1224), (0.6521, -0.6417, 0.1013), (0.0, 0.5536, 0.1039), (0.0, -0.6417, 0.1039), (0.6512, 0.5851, 0.1022), (0.9579, 0.2471, 0.1216), (1.084, -0.1004, 0.1297), (0.9578, -0.4479, 0.1216), (0.6502, -0.5918, 0.1022), (0.0, 0.5015, 0.1047), (0.0, -0.5918, 0.1047), (0.6718, 1.069, 1.89), (1.189, 0.6575, 1.877), (1.394, 0.21, 1.865), (1.182, -0.1007, 1.852), (0.6701, -0.5974, 1.82), (0.0, 1.03, 1.897), (0.0, -0.5938, 1.824), (0.4089, 1.1, 3.065), (0.9328, 0.7789, 3.046), (1.032, 0.4139, 3.184), (0.9136, 0.1241, 3.001), (0.385, -0.09501, 2.921), (0.0, 1.168, 3.166), (0.0, -0.1286, 2.857), (0.5752, -0.6016, 2.304), (0.0, -0.6023, 2.293), (1.48, 0.3328, 2.351), (1.335, 0.02703, 2.568), (0.5749, 1.179, 2.358), (1.275, 0.6594, 2.466), (0.0, 1.139, 2.364), (0.3567, 0.8801, 3.361), (0.6075, 0.702, 3.327), (0.3367, 0.06407, 3.145), (0.0, 0.98, 3.417), (0.6983, 0.4616, 3.295), (0.6172, 0.246, 3.219), (0.0, -0.02233, 3.096), (0.6063, -0.6182, 2.428), (0.4917, 1.211, 2.734), (0.0, 1.177, 2.766), (0.0, -0.6309, 2.387), (1.204, -0.03172, 2.675), (1.094, 0.8336, 2.726), (1.538, 0.7386, 3.179), (1.557, 0.3835, 3.314), (1.548, 0.09604, 3.14), (1.519, -0.03115, 2.797), (1.514, 0.8264, 2.844), (4.611, 0.6579, 3.148), (4.611, 0.3725, 3.202), (4.611, 0.1479, 3.133), (4.611, 0.3412, 2.54), (4.611, 0.1009, 2.654), (4.611, 0.6023, 2.63), (4.611, 0.05205, 2.844), (4.611, 0.7341, 2.863), (3.083, 0.6595, 3.15), (3.083, 0.7362, 2.863), (3.083, 0.341, 2.538), (3.083, 0.09925, 2.657), (3.083, 0.6037, 2.629), (3.083, 0.1465, 3.135), (3.083, 0.3724, 3.204), (3.083, 0.05012, 2.838), (2.31, 0.8536, 2.859), (2.31, 0.009013, 2.66), (2.31, 0.6778, 2.549), (2.311, 0.3713, 3.31), (2.31, 0.7519, 3.239), (2.31, 0.3296, 2.429), (2.311, 0.0716, 3.219), (2.31, -0.05613, 2.815), (3.856, 0.7501, 3.237), (3.856, 0.3298, 2.431), (3.856, 0.07315, 3.218), (3.856, -0.05403, 2.815), (3.856, 0.8513, 2.859), (3.856, 0.0108, 2.595), (3.856, 0.6764, 2.55), (3.856, 0.3713, 3.309), (1.811, 0.8379, 2.861), (1.812, 0.02079, 2.714), (1.647, 0.668, 2.609), (2.057, 0.3721, 3.255), (2.014, 0.7404, 3.166), (1.909, 0.3311, 2.513), (2.012, 0.08043, 3.11), (1.847, -0.04299, 2.831), (0.8459, 0.2183, -5.817), (1.078, 0.1715, -5.817), (1.166, -0.05424, -5.817), (1.163, -0.2802, -5.817), (0.8588, -0.327, -5.817), (0.6236, -0.2801, -5.817), (0.5829, -0.05414, -5.817), (0.6599, 0.1716, -5.817), (0.8458, -1.03, -5.652), (1.259, -0.9221, -5.652), (0.4321, -0.922, -5.652), (0.8458, -1.03, -5.829), (1.259, -0.9221, -5.829), (0.4321, -0.922, -5.829), (4.864, 0.372, 3.239), (0.8459, -0.05419, -5.817), (4.864, 0.6897, 3.178), (4.864, 0.1221, 3.162), (4.864, 0.3373, 2.559), (4.864, 0.06977, 2.629), (4.864, 0.6279, 2.739), (4.864, 0.01541, 2.841), (4.864, 0.7746, 2.941), (5.913, 0.3702, 3.217), (5.913, 0.8355, 3.186), (5.913, 0.003985, 3.178), (5.913, 0.3192, 2.911), (5.913, -0.0726, 2.976), (5.913, 0.7449, 2.963), (5.913, -0.1522, 3.084), (5.913, 0.9598, 3.095), (6.662, 0.3718, 3.129), (6.58, 0.6921, 3.114), (6.564, 0.09228, 3.11), (6.663, 0.3303, 2.931), (6.582, 0.04296, 2.965), (6.59, 0.6565, 2.957), (6.592, 0.03517, 3.03), (6.585, 0.7279, 3.032), (6.705, 0.3534, 3.03), (5.276, 0.07113, 3.173), (5.276, 0.3712, 3.233), (5.278, 0.8528, 3.016), (5.282, 0.675, 2.815), (5.276, -0.05658, 2.92), (5.276, 0.7526, 3.186), (5.281, 0.01207, 2.755), (5.284, 0.3302, 2.801), (5.011, -0.1539, 2.624), (5.011, -0.1246, 2.51), (5.011, 0.01974, 2.497), (5.249, 0.00422, 2.528), (5.243, -0.1915, 2.662), (5.249, -0.05312, 2.581), (5.296, -0.3425, 2.366), (5.296, -0.3272, 2.307), (5.308, -0.2773, 2.302), (5.424, -0.2619, 2.323), (5.418, -0.3518, 2.399), (5.437, -0.331, 2.353), (6.247, 0.7638, 3.15), (6.249, 0.8439, 3.063), (6.288, 0.3248, 2.921), (6.248, -0.01482, 2.97), (6.239, 0.04813, 3.144), (6.288, 0.371, 3.173), (6.253, -0.05853, 3.057), (6.252, 0.7007, 2.96), (0.0, -0.9715, 3.845), (1.481, 0.5997, 4.882), (1.437, 0.4829, 4.383)], [], [(54, 53, 4, 20), (4, 3, 5, 6), (8, 22, 21, 6), (53, 54, 19, 2), (6, 5, 268, 8), (7, 5, 10, 11), (5, 3, 9, 10), (10, 9, 12, 13), (11, 10, 13, 14), (14, 13, 16, 17), (13, 12, 15, 16), (17, 16, 24, 25), (16, 15, 23, 24), (25, 24, 27, 28), (24, 23, 26, 27), (28, 27, 30, 31), (27, 26, 29, 30), (31, 30, 33, 34), (30, 29, 32, 33), (34, 33, 36, 37), (33, 32, 35, 36), (37, 36, 39, 40), (36, 35, 38, 39), (40, 39, 42, 43), (39, 38, 41, 42), (43, 42, 45, 46), (42, 41, 44, 45), (46, 45, 48, 49), (45, 44, 47, 48), (49, 48, 51, 52), (48, 47, 50, 51), (26, 35, 32, 29), (23, 38, 35, 26), (15, 41, 38, 23), (12, 44, 41, 15), (3, 50, 47, 9), (2, 51, 50, 53), (2, 0, 52, 51), (3, 4, 53, 50), (6, 21, 20, 4), (55, 56, 58, 57), (57, 58, 60, 59), (59, 60, 62, 61), (61, 62, 64, 63), (63, 64, 66, 65), (65, 66, 68, 67), (67, 68, 70, 69), (69, 70, 56, 55), (60, 58, 72, 73), (66, 64, 75, 76), (56, 70, 78, 71), (62, 60, 73, 74), (68, 66, 76, 77), (58, 56, 71, 72), (64, 62, 74, 75), (70, 68, 77, 78), (75, 74, 82, 83), (73, 72, 80, 81), (78, 77, 85, 86), (76, 75, 83, 84), (74, 73, 81, 82), (72, 71, 79, 80), (71, 78, 86, 79), (77, 76, 84, 85), (79, 86, 94, 87), (85, 84, 92, 93), (83, 82, 90, 91), (81, 80, 88, 89), (86, 85, 93, 94), (84, 83, 91, 92), (82, 81, 89, 90), (80, 79, 87, 88), (92, 91, 96, 97), (87, 94, 99, 95), (93, 92, 97, 98), (94, 93, 98, 99), (90, 89, 102, 103), (88, 87, 100, 101), (96, 91, 104, 106), (91, 90, 103, 104), (87, 95, 105, 100), (89, 88, 101, 102), (102, 101, 108, 109), (106, 104, 111, 113), (103, 102, 109, 110), (101, 100, 107, 108), (100, 105, 112, 107), (104, 103, 110, 111), (113, 111, 118, 120), (110, 109, 116, 117), (108, 107, 114, 115), (107, 112, 119, 114), (111, 110, 117, 118), (109, 108, 115, 116), (120, 118, 125, 127), (117, 116, 123, 124), (115, 114, 121, 122), (114, 119, 126, 121), (118, 117, 124, 125), (116, 115, 122, 123), (152, 149, 132, 134), (154, 150, 128, 129), (150, 151, 133, 128), (149, 153, 131, 132), (123, 122, 140, 137), (125, 124, 138, 135), (121, 126, 141, 139), (122, 121, 139, 140), (124, 123, 137, 138), (127, 125, 135, 136), (134, 132, 144, 148), (131, 130, 146, 147), (129, 128, 142, 143), (128, 133, 145, 142), (132, 131, 147, 144), (130, 129, 143, 146), (19, 54, 146, 143), (54, 20, 147, 146), (20, 21, 144, 147), (142, 19, 143), (21, 22, 148, 144), (135, 138, 153, 149), (139, 141, 151, 150), (140, 139, 150, 154), (136, 135, 149, 152), (153, 138, 158), (130, 131, 157, 156), (131, 153, 158, 157), (154, 129, 155, 159), (129, 130, 156, 155), (137, 197, 193, 138), (140, 154, 159), (188, 184, 160, 167), (189, 185, 163, 164), (190, 188, 167, 165), (191, 186, 162, 161), (186, 187, 166, 162), (185, 190, 165, 163), (187, 189, 164, 166), (184, 191, 161, 160), (180, 179, 174, 168), (183, 177, 171, 175), (181, 178, 172, 170), (182, 183, 175, 173), (179, 182, 173, 174), (178, 176, 169, 172), (177, 181, 170, 171), (176, 180, 168, 169), (192, 196, 180, 176), (193, 197, 181, 177), (194, 192, 176, 178), (195, 198, 182, 179), (198, 199, 183, 182), (197, 194, 178, 181), (199, 193, 177, 183), (196, 195, 179, 180), (168, 174, 191, 184), (175, 171, 189, 187), (170, 172, 190, 185), (173, 175, 187, 186), (174, 173, 186, 191), (172, 169, 188, 190), (171, 170, 185, 189), (169, 168, 184, 188), (155, 156, 195, 196), (199, 158, 193), (157, 158, 199, 198), (156, 157, 198, 195), (159, 192, 194), (159, 155, 196, 192), (159, 194, 140), (140, 194, 197, 137), (138, 193, 158), (65, 205, 213, 210), (67, 69, 207, 206), (57, 59, 202, 201), (61, 63, 208, 209), (69, 55, 200, 207), (55, 57, 201, 200), (59, 61, 203, 202), (65, 67, 206, 205), (209, 208, 211, 212), (208, 210, 213, 211), (204, 203, 212, 211), (63, 65, 210, 208), (203, 61, 209, 212), (205, 204, 211, 213), (204, 205, 206, 215), (215, 206, 207, 200), (202, 215, 200, 201), (203, 204, 215, 202), (167, 160, 216, 222), (164, 163, 218, 219), (165, 167, 222, 220), (161, 162, 217, 214), (162, 166, 221, 217), (163, 165, 220, 218), (166, 164, 219, 221), (160, 161, 214, 216), (241, 240, 225, 223), (243, 242, 230, 228), (240, 244, 229, 225), (245, 241, 223, 224), (244, 246, 227, 229), (242, 245, 224, 230), (247, 243, 228, 226), (246, 247, 226, 227), (261, 260, 232, 238), (263, 262, 234, 235), (265, 264, 233, 231), (266, 263, 235, 237), (264, 266, 237, 233), (260, 265, 231, 232), (267, 261, 238, 236), (262, 267, 236, 234), (237, 235, 234, 239), (239, 238, 232, 231), (234, 236, 238, 239), (233, 237, 239, 231), (246, 244, 252, 253), (218, 220, 243, 247), (222, 216, 245, 242), (244, 221, 248, 252), (216, 214, 241, 245), (217, 221, 244, 240), (220, 222, 242, 243), (214, 217, 240, 241), (250, 251, 257, 256), (253, 252, 258, 259), (221, 219, 249, 248), (218, 247, 251, 250), (247, 246, 253, 251), (219, 218, 250, 249), (255, 256, 257, 259), (254, 255, 259, 258), (248, 249, 255, 254), (251, 253, 259, 257), (252, 248, 254, 258), (249, 250, 256, 255), (18, 19, 142, 145), (226, 228, 267, 262), (228, 230, 261, 267), (224, 223, 265, 260), (225, 229, 266, 264), (229, 227, 263, 266), (223, 225, 264, 265), (227, 226, 262, 263), (230, 224, 260, 261), (268, 5, 7), (12, 9, 270, 269), (9, 47, 270), (47, 44, 269, 270), (44, 12, 269), (2, 19, 18, 0)])
me_cylinder_004.polygons.foreach_set('material_index', [0, 0, 0, 0, 0, 0, 0, 0, 0, 0, 0, 0, 0, 0, 0, 0, 0, 0, 0, 0, 0, 0, 0, 0, 0, 0, 0, 0, 0, 0, 0, 0, 0, 0, 0, 0, 0, 0, 0, 0, 0, 0, 0, 0, 0, 0, 0, 0, 0, 0, 0, 0, 0, 0, 0, 0, 0, 0, 0, 0, 0, 0, 0, 0, 0, 0, 0, 0, 0, 0, 0, 0, 1, 1, 1, 1, 1, 1, 1, 1, 1, 1, 1, 1, 1, 1, 1, 1, 1, 1, 1, 1, 1, 1, 0, 0, 0, 0, 0, 0, 0, 0, 0, 0, 0, 0, 0, 0, 0, 0, 0, 0, 0, 0, 0, 0, 0, 0, 0, 0, 0, 0, 0, 0, 0, 0, 0, 0, 0, 0, 0, 0, 0, 0, 0, 0, 0, 0, 0, 0, 0, 0, 0, 0, 0, 0, 0, 0, 0, 0, 0, 0, 0, 0, 0, 0, 0, 0, 0, 0, 0, 0, 0, 0, 0, 0, 0, 0, 0, 0, 0, 0, 0, 0, 0, 0, 0, 0, 0, 0, 0, 0, 0, 0, 0, 0, 0, 0, 0, 0, 0, 0, 0, 0, 0, 0, 0, 0, 0, 0, 0, 0, 0, 0, 0, 0, 0, 0, 0, 0, 0, 0, 0, 0, 0, 0, 0, 0, 0, 0, 0, 0, 0, 0, 0, 0, 0, 0, 0, 0, 0, 0, 0, 0, 0, 0, 0, 0, 0, 0, 0, 0, 0, 0, 0, 0, 0, 0, 0, 0, 0, 0, 0, 0])
me_cylinder_004.materials.append(mat_material)
me_cylinder_004.materials.append(mat_material_001)
me_cylinder_004.materials.append(mat_material_004)
me_cylinder_004.use_remesh_preserve_volume = False
me_cylinder_004.use_remesh_preserve_attributes = False
me_cylinder_004.use_mirror_vertex_groups = False
me_cylinder_004.update()
me_cylinder_005 = bpy.data.meshes.new('Cylinder.005')
me_cylinder_005.from_pydata([(0.0, 0.8884, 3.898), (0.0, 0.01911, 5.196), (0.5994, 0.7436, 3.882), (1.157, 0.008477, 4.012), (0.981, 0.07701, 3.731), (0.8133, -0.7191, 3.946), (0.6648, -0.4231, 3.495), (0.0, -1.152, 3.91), (0.0, -0.6826, 3.382), (1.223, 0.03407, 4.337), (0.8592, -0.712, 4.294), (0.0, -0.9693, 4.288), (1.28, 0.2357, 4.875), (0.8729, -0.7571, 4.834), (0.0, -1.103, 4.803), (1.287, 0.2253, 5.307), (0.8726, -0.7804, 5.265), (0.0, -1.171, 5.248), (0.0, 0.7564, 3.812), (0.4256, 0.6391, 3.731), (0.5763, 0.2082, 3.617), (0.3491, 0.006865, 3.526), (0.0, -0.1268, 3.468), (1.269, 0.2314, 5.768), (0.8689, -0.7412, 5.76), (0.0, -1.152, 5.762), (1.203, 0.2761, 6.098), (0.8338, -0.4911, 6.243), (0.0, -0.7748, 6.336), (1.046, 0.3866, 6.311), (0.7609, 0.2829, 6.561), (0.0, 0.2077, 6.704), (1.063, 0.7724, 6.322), (0.7331, 0.9678, 6.514), (0.0, 1.025, 6.617), (1.242, 0.7022, 6.11), (0.8075, 1.317, 6.152), (0.0, 1.447, 6.181), (1.347, 0.6461, 5.797), (0.9583, 1.378, 5.801), (0.0, 1.591, 5.794), (1.384, 0.576, 5.345), (1.001, 1.365, 5.352), (0.0, 1.611, 5.357), (1.252, 0.6011, 4.921), (0.8811, 1.28, 4.928), (0.0, 1.583, 4.92), (1.181, 0.4449, 4.391), (0.8193, 1.083, 4.402), (0.0, 1.393, 4.414), (0.9558, 0.393, 4.066), (0.7732, 0.8944, 4.071), (0.0, 1.053, 4.078), (0.7756, 0.4141, 3.855), (0.6069, 0.4121, 3.697), (0.8459, 0.265, -5.264), (0.7925, 0.3434, -3.521), (1.032, 0.1715, -5.264), (1.162, 0.1318, -3.588), (1.081, -0.05424, -5.264), (1.32, -0.1479, -3.676), (1.065, -0.2802, -5.264), (1.162, -0.4024, -3.706), (0.8459, -0.3738, -5.264), (0.7903, -0.5507, -3.707), (0.6236, -0.2801, -5.264), (0.4274, -0.4701, -3.706), (0.5829, -0.05414, -5.264), (0.2803, -0.08675, -3.674), (0.6599, 0.1716, -5.264), (0.4279, 0.2721, -3.586), (1.168, -0.2515, -2.837), (1.039, -0.5234, -2.837), (0.7433, -0.6663, -2.837), (0.4606, -0.5261, -2.837), (0.3502, -0.2516, -2.837), (0.6992, 0.4247, -1.912), (1.134, 0.2566, -1.916), (1.325, -0.2127, -1.915), (1.131, -0.5677, -1.917), (0.6985, -0.7225, -1.913), (0.2879, -0.5677, -1.902), (0.1207, -0.2127, -1.893), (0.2895, 0.2566, -1.902), (0.6535, 0.5953, -0.788), (1.056, 0.3024, -0.6829), (1.229, -0.109, -0.6363), (1.056, -0.519, -0.6829), (0.6522, -0.6704, -0.789), (0.2727, -0.4932, -0.8926), (0.1157, -0.1054, -0.9417), (0.273, 0.2824, -0.8926), (0.0, 0.5994, -0.776), (0.0, -0.6726, -0.776), (0.0, -0.4933, -0.8897), (0.0, -0.1054, -0.9411), (0.0, 0.2824, -0.8896), (0.6537, 0.7495, -0.4387), (1.082, 0.325, -0.4117), (1.257, -0.1115, -0.4004), (1.081, -0.548, -0.4117), (0.6522, -0.7288, -0.4387), (0.0, 0.6445, -0.4353), (0.0, -0.7288, -0.4353), (0.6532, 0.6449, 0.1013), (0.9884, 0.2754, 0.1224), (1.126, -0.1044, 0.1313), (0.9884, -0.4843, 0.1224), (0.6521, -0.6417, 0.1013), (0.0, 0.5536, 0.1039), (0.0, -0.6417, 0.1039), (0.6512, 0.5851, 0.1022), (0.9579, 0.2471, 0.1216), (1.084, -0.1004, 0.1297), (0.9578, -0.4479, 0.1216), (0.6502, -0.5918, 0.1022), (0.0, 0.5015, 0.1047), (0.0, -0.5918, 0.1047), (0.6718, 1.069, 1.325), (1.189, 0.6575, 1.313), (1.394, 0.21, 1.301), (1.182, -0.1007, 1.287), (0.6701, -0.5974, 1.256), (0.0, 1.03, 1.333), (0.0, -0.5938, 1.26), (0.4089, 1.1, 3.065), (0.9328, 0.7789, 3.046), (1.032, 0.4139, 3.184), (0.9136, 0.1241, 3.001), (0.385, -0.09501, 2.921), (0.0, 1.168, 3.166), (0.0, -0.1286, 2.857), (0.5752, -0.6016, 2.304), (0.0, -0.6023, 2.293), (1.48, 0.3328, 2.351), (1.335, 0.02703, 2.568), (0.5749, 1.179, 2.358), (1.275, 0.6594, 2.466), (0.0, 1.139, 2.364), (0.3567, 0.8801, 3.361), (0.6075, 0.702, 3.327), (0.3367, 0.06407, 3.145), (0.0, 0.98, 3.417), (0.6983, 0.4616, 3.295), (0.6172, 0.246, 3.219), (0.0, -0.02233, 3.096), (0.6063, -0.6182, 2.428), (0.4917, 1.211, 2.734), (0.0, 1.177, 2.766), (0.0, -0.6309, 2.387), (1.204, -0.03172, 2.675), (1.094, 0.8336, 2.726), (1.538, 0.7386, 3.179), (1.557, 0.3835, 3.314), (1.548, 0.09604, 3.14), (1.519, -0.03115, 2.797), (1.514, 0.8264, 2.844), (4.611, 0.6579, 3.148), (4.611, 0.3725, 3.202), (4.611, 0.1479, 3.133), (4.611, 0.3412, 2.54), (4.611, 0.1009, 2.654), (4.611, 0.6023, 2.63), (4.611, 0.05205, 2.844), (4.611, 0.7341, 2.863), (3.083, 0.6595, 3.15), (3.083, 0.7362, 2.863), (3.083, 0.341, 2.538), (3.083, 0.6037, 2.629), (3.083, 0.3724, 3.204), (2.31, 0.8536, 2.859), (2.31, 0.009013, 2.66), (2.31, 0.6778, 2.549), (2.311, 0.3713, 3.31), (2.31, 0.7519, 3.239), (2.31, 0.3296, 2.429), (2.311, 0.0716, 3.219), (2.31, -0.05613, 2.815), (3.856, 0.7501, 3.237), (3.856, 0.3298, 2.431), (3.856, 0.07315, 3.218), (3.856, -0.05403, 2.815), (3.856, 0.8513, 2.859), (3.856, 0.0108, 2.595), (3.856, 0.6764, 2.55), (3.856, 0.3713, 3.309), (1.811, 0.8379, 2.861), (1.812, 0.02079, 2.714), (1.647, 0.668, 2.609), (2.057, 0.3721, 3.255), (2.014, 0.7404, 3.166), (1.909, 0.3311, 2.513), (2.012, 0.08043, 3.11), (1.847, -0.04299, 2.831), (0.8459, 0.2183, -5.817), (1.078, 0.1715, -5.817), (1.166, -0.05424, -5.817), (1.163, -0.2802, -5.817), (0.8588, -0.327, -5.817), (0.6236, -0.2801, -5.817), (0.5829, -0.05414, -5.817), (0.6599, 0.1716, -5.817), (0.8458, -1.03, -5.652), (1.259, -0.9221, -5.652), (0.4321, -0.922, -5.652), (0.8458, -1.03, -5.829), (1.259, -0.9221, -5.829), (0.4321, -0.922, -5.829), (4.864, 0.372, 3.239), (0.8459, -0.05419, -5.817), (4.864, 0.6897, 3.178), (4.864, 0.1221, 3.162), (4.864, 0.3373, 2.559), (4.864, 0.06977, 2.629), (4.864, 0.6279, 2.739), (4.864, 0.01541, 2.841), (4.864, 0.7746, 2.941), (5.913, 0.3702, 3.217), (5.913, 0.8355, 3.186), (5.913, 0.003985, 3.178), (5.913, 0.3192, 2.911), (5.913, -0.0726, 2.976), (5.913, 0.7449, 2.963), (5.913, -0.1522, 3.084), (5.913, 0.9598, 3.095), (6.662, 0.3718, 3.129), (6.58, 0.6921, 3.114), (6.564, 0.09228, 3.11), (6.663, 0.3303, 2.931), (6.582, 0.04296, 2.965), (6.59, 0.6565, 2.957), (6.592, 0.03517, 3.03), (6.585, 0.7279, 3.032), (6.705, 0.3534, 3.03), (5.276, 0.07113, 3.173), (5.276, 0.3712, 3.233), (5.278, 0.8528, 3.016), (5.282, 0.675, 2.815), (5.276, -0.05658, 2.92), (5.276, 0.7526, 3.186), (5.281, 0.01207, 2.755), (5.284, 0.3302, 2.801), (5.011, -0.1539, 2.624), (5.011, -0.1246, 2.51), (5.011, 0.01974, 2.497), (5.249, 0.00422, 2.528), (5.243, -0.1915, 2.662), (5.249, -0.05312, 2.581), (5.296, -0.3425, 2.366), (5.296, -0.3272, 2.307), (5.308, -0.2773, 2.302), (5.424, -0.2619, 2.323), (5.418, -0.3518, 2.399), (5.437, -0.331, 2.353), (6.247, 0.7638, 3.15), (6.249, 0.8439, 3.063), (6.288, 0.3248, 2.921), (6.248, -0.01482, 2.97), (6.239, 0.04813, 3.144), (6.288, 0.371, 3.173), (6.253, -0.05853, 3.057), (6.252, 0.7007, 2.96), (0.0, -0.9715, 3.845), (1.481, 0.5997, 4.882), (1.437, 0.4829, 4.383), (1.069, -0.5335, -0.5473), (1.243, -0.1102, -0.5184), (1.069, 0.3137, -0.5473), (0.6536, 0.6724, -0.6133), (0.0, -0.7007, -0.6056), (0.6522, -0.6996, -0.6138), (0.0, 0.622, -0.6056), (0.6666, -0.5964, 0.9576), (0.0, -0.5935, 0.9613), (1.34, 0.1562, 0.9996), (1.143, -0.161, 0.9872), (0.6683, 0.9853, 1.015), (1.149, 0.5863, 1.008), (0.0, 0.9383, 1.022), (0.0, -0.5975, 1.465), (1.249, -0.04489, 1.6), (1.226, 0.6583, 1.57), (0.6286, -0.5992, 1.467), (1.432, 0.2637, 1.513), (0.6295, 1.117, 1.53), (0.0, 1.078, 1.537), (0.0, -0.5922, 0.4372), (1.001, -0.3807, 0.4562), (1.003, 0.3265, 0.4611), (0.654, -0.5929, 0.4345), (1.144, -0.04034, 0.4654), (0.6552, 0.6788, 0.448), (0.0, 0.6037, 0.4514), (2.962, 0.674, 3.164), (2.962, 0.3392, 2.521), (2.959, 0.1735, 3.148), (2.958, 0.07224, 2.835), (2.962, 0.7546, 2.862), (2.958, 0.1239, 2.658), (2.962, 0.6153, 2.617), (2.962, 0.3723, 3.221), (3.211, 0.7553, 2.862), (3.208, 0.123, 2.647), (3.211, 0.6157, 2.616), (3.211, 0.3722, 3.221), (3.211, 0.6745, 3.164), (3.211, 0.3392, 2.521), (3.208, 0.1727, 3.149), (3.208, 0.07126, 2.835), (1.053, -0.5302, -2.694), (0.7364, -0.675, -2.694), (1.055, 0.05572, -2.694), (1.193, -0.2455, -2.694), (0.3147, -0.2455, -2.691), (0.4357, 0.05564, -2.692), (0.4339, -0.5325, -2.692), (0.7364, 0.1899, -2.694), (1.058, 0.06732, -2.978), (1.189, -0.2307, -2.978), (0.7524, -0.6371, -2.978), (0.46, -0.5094, -2.978), (0.4617, 0.07108, -2.978), (0.7527, 0.2079, -2.978), (1.056, -0.4954, -2.978), (0.3449, -0.2201, -2.978)], [], [(54, 53, 4, 20), (4, 3, 5, 6), (8, 22, 21, 6), (53, 54, 19, 2), (6, 5, 262, 8), (7, 5, 10, 11), (5, 3, 9, 10), (10, 9, 12, 13), (11, 10, 13, 14), (14, 13, 16, 17), (13, 12, 15, 16), (17, 16, 24, 25), (16, 15, 23, 24), (25, 24, 27, 28), (24, 23, 26, 27), (28, 27, 30, 31), (27, 26, 29, 30), (31, 30, 33, 34), (30, 29, 32, 33), (34, 33, 36, 37), (33, 32, 35, 36), (37, 36, 39, 40), (36, 35, 38, 39), (40, 39, 42, 43), (39, 38, 41, 42), (43, 42, 45, 46), (42, 41, 44, 45), (46, 45, 48, 49), (45, 44, 47, 48), (49, 48, 51, 52), (48, 47, 50, 51), (26, 35, 32, 29), (23, 38, 35, 26), (15, 41, 38, 23), (12, 44, 41, 15), (3, 50, 47, 9), (2, 51, 50, 53), (2, 0, 52, 51), (3, 4, 53, 50), (6, 21, 20, 4), (55, 56, 58, 57), (57, 58, 60, 59), (59, 60, 62, 61), (61, 62, 64, 63), (63, 64, 66, 65), (65, 66, 68, 67), (67, 68, 70, 69), (69, 70, 56, 55), (318, 317, 71), (320, 319, 73, 74), (323, 318, 71, 72), (324, 320, 74, 75), (317, 311, 71), (319, 323, 72, 73), (321, 324, 75), (310, 309, 79, 80), (312, 311, 77, 78), (314, 313, 82, 83), (315, 310, 80, 81), (309, 312, 78, 79), (311, 316, 76, 77), (316, 314, 83, 76), (313, 315, 81, 82), (76, 83, 91, 84), (82, 81, 89, 90), (80, 79, 87, 88), (78, 77, 85, 86), (83, 82, 90, 91), (81, 80, 88, 89), (79, 78, 86, 87), (77, 76, 84, 85), (89, 88, 93, 94), (84, 91, 96, 92), (90, 89, 94, 95), (91, 90, 95, 96), (265, 266, 99, 100), (267, 268, 97, 98), (269, 270, 101, 103), (270, 265, 100, 101), (268, 271, 102, 97), (266, 267, 98, 99), (99, 98, 105, 106), (103, 101, 108, 110), (100, 99, 106, 107), (98, 97, 104, 105), (97, 102, 109, 104), (101, 100, 107, 108), (110, 108, 115, 117), (107, 106, 113, 114), (105, 104, 111, 112), (104, 109, 116, 111), (108, 107, 114, 115), (106, 105, 112, 113), (273, 272, 122, 124), (275, 274, 120, 121), (277, 276, 118, 119), (276, 278, 123, 118), (272, 275, 121, 122), (274, 277, 119, 120), (149, 146, 129, 131), (151, 147, 125, 126), (147, 148, 130, 125), (146, 150, 128, 129), (283, 281, 137, 134), (282, 280, 135, 132), (284, 285, 138, 136), (281, 284, 136, 137), (280, 283, 134, 135), (279, 282, 132, 133), (131, 129, 141, 145), (128, 127, 143, 144), (126, 125, 139, 140), (125, 130, 142, 139), (129, 128, 144, 141), (127, 126, 140, 143), (19, 54, 143, 140), (54, 20, 144, 143), (20, 21, 141, 144), (139, 19, 140), (21, 22, 145, 141), (132, 135, 150, 146), (136, 138, 148, 147), (137, 136, 147, 151), (133, 132, 146, 149), (150, 135, 155), (127, 128, 154, 153), (128, 150, 155, 154), (151, 126, 152, 156), (126, 127, 153, 152), (134, 191, 187, 135), (137, 151, 156), (182, 178, 157, 164), (183, 179, 160, 161), (184, 182, 164, 162), (185, 180, 159, 158), (180, 181, 163, 159), (179, 184, 162, 160), (181, 183, 161, 163), (178, 185, 158, 157), (293, 300, 169, 165), (296, 308, 307, 295), (294, 299, 168, 167), (295, 307, 169), (300, 295, 169), (299, 297, 166, 168), (298, 294, 167), (297, 293, 165, 166), (186, 190, 174, 170), (187, 191, 175, 171), (188, 186, 170, 172), (189, 192, 176, 173), (192, 193, 177, 176), (191, 188, 172, 175), (193, 187, 171, 177), (190, 189, 173, 174), (305, 304, 185, 178), (308, 302, 183, 181), (306, 303, 184, 179), (307, 308, 181, 180), (304, 307, 180, 185), (303, 301, 182, 184), (302, 306, 179, 183), (301, 305, 178, 182), (152, 153, 189, 190), (193, 155, 187), (154, 155, 193, 192), (153, 154, 192, 189), (156, 186, 188), (156, 152, 190, 186), (156, 188, 137), (137, 188, 191, 134), (135, 187, 155), (65, 199, 207, 204), (67, 69, 201, 200), (57, 59, 196, 195), (61, 63, 202, 203), (69, 55, 194, 201), (55, 57, 195, 194), (59, 61, 197, 196), (65, 67, 200, 199), (203, 202, 205, 206), (202, 204, 207, 205), (198, 197, 206, 205), (63, 65, 204, 202), (197, 61, 203, 206), (199, 198, 205, 207), (198, 199, 200, 209), (209, 200, 201, 194), (196, 209, 194, 195), (197, 198, 209, 196), (164, 157, 210, 216), (161, 160, 212, 213), (162, 164, 216, 214), (158, 159, 211, 208), (159, 163, 215, 211), (160, 162, 214, 212), (163, 161, 213, 215), (157, 158, 208, 210), (235, 234, 219, 217), (237, 236, 224, 222), (234, 238, 223, 219), (239, 235, 217, 218), (238, 240, 221, 223), (236, 239, 218, 224), (241, 237, 222, 220), (240, 241, 220, 221), (255, 254, 226, 232), (257, 256, 228, 229), (259, 258, 227, 225), (260, 257, 229, 231), (258, 260, 231, 227), (254, 259, 225, 226), (261, 255, 232, 230), (256, 261, 230, 228), (231, 229, 228, 233), (233, 232, 226, 225), (228, 230, 232, 233), (227, 231, 233, 225), (240, 238, 246, 247), (212, 214, 237, 241), (216, 210, 239, 236), (238, 215, 242, 246), (210, 208, 235, 239), (211, 215, 238, 234), (214, 216, 236, 237), (208, 211, 234, 235), (244, 245, 251, 250), (247, 246, 252, 253), (215, 213, 243, 242), (212, 241, 245, 244), (241, 240, 247, 245), (213, 212, 244, 243), (249, 250, 251, 253), (248, 249, 253, 252), (242, 243, 249, 248), (245, 247, 253, 251), (246, 242, 248, 252), (243, 244, 250, 249), (18, 19, 139, 142), (220, 222, 261, 256), (222, 224, 255, 261), (218, 217, 259, 254), (219, 223, 260, 258), (223, 221, 257, 260), (217, 219, 258, 259), (221, 220, 256, 257), (224, 218, 254, 255), (262, 5, 7), (12, 9, 264, 263), (9, 47, 264), (47, 44, 263, 264), (44, 12, 263), (2, 19, 18, 0), (86, 85, 267, 266), (84, 92, 271, 268), (88, 87, 265, 270), (93, 88, 270, 269), (85, 84, 268, 267), (87, 86, 266, 265), (290, 288, 277, 274), (289, 287, 275, 272), (291, 292, 278, 276), (288, 291, 276, 277), (287, 290, 274, 275), (286, 289, 272, 273), (124, 122, 282, 279), (121, 120, 283, 280), (119, 118, 284, 281), (118, 123, 285, 284), (122, 121, 280, 282), (120, 119, 281, 283), (117, 115, 289, 286), (114, 113, 290, 287), (112, 111, 291, 288), (111, 116, 292, 291), (115, 114, 287, 289), (113, 112, 288, 290), (170, 174, 293, 297), (171, 175, 294, 298), (172, 170, 297, 299), (173, 176, 295, 300), (176, 177, 296, 295), (175, 172, 299, 294), (177, 171, 298, 296), (174, 173, 300, 293), (166, 165, 305, 301), (167, 306, 302), (168, 166, 301, 303), (304, 169, 307), (167, 168, 303, 306), (165, 169, 304, 305), (167, 302, 298), (302, 308, 296, 298), (75, 74, 315, 313), (72, 71, 312, 309), (74, 73, 310, 315), (75, 313, 314), (312, 71, 311), (73, 72, 309, 310), (70, 68, 324, 321), (64, 62, 323, 319), (58, 56, 322, 317), (68, 66, 320, 324), (62, 60, 318, 323), (56, 70, 321, 322), (66, 64, 319, 320), (60, 58, 317, 318), (75, 314, 321), (321, 314, 316, 322), (316, 311, 317, 322)])
me_cylinder_005.polygons.foreach_set('use_smooth', [True] * 310)
me_cylinder_005.polygons.foreach_set('material_index', [0, 0, 0, 0, 0, 0, 0, 0, 0, 0, 0, 0, 0, 0, 0, 0, 0, 0, 0, 0, 0, 0, 0, 0, 0, 0, 0, 0, 0, 0, 0, 0, 0, 0, 0, 0, 0, 0, 0, 0, 0, 0, 0, 0, 0, 0, 0, 0, 0, 0, 0, 0, 0, 0, 0, 0, 0, 0, 0, 0, 0, 0, 0, 0, 0, 0, 0, 0, 0, 0, 0, 1, 1, 1, 1, 1, 1, 1, 1, 1, 1, 1, 1, 1, 1, 1, 1, 1, 1, 1, 1, 1, 1, 0, 0, 0, 0, 0, 0, 0, 0, 0, 0, 0, 0, 0, 0, 0, 0, 0, 0, 0, 0, 0, 0, 0, 0, 0, 0, 0, 0, 0, 0, 0, 0, 0, 0, 0, 0, 0, 0, 0, 0, 0, 0, 0, 0, 0, 0, 0, 0, 0, 0, 0, 0, 0, 0, 0, 0, 0, 0, 0, 0, 0, 0, 0, 0, 0, 0, 0, 0, 0, 0, 0, 0, 0, 0, 0, 0, 0, 0, 0, 0, 0, 0, 0, 0, 0, 0, 0, 0, 0, 0, 0, 0, 0, 0, 0, 0, 0, 0, 0, 0, 0, 0, 0, 0, 0, 0, 0, 0, 0, 0, 0, 0, 0, 0, 0, 0, 0, 0, 0, 0, 0, 0, 0, 0, 0, 0, 0, 0, 0, 0, 0, 0, 0, 0, 0, 0, 0, 0, 0, 0, 0, 0, 0, 0, 0, 0, 0, 0, 0, 0, 0, 0, 0, 0, 0, 0, 0, 0, 0, 0, 1, 1, 1, 1, 1, 1, 0, 0, 0, 0, 0, 0, 0, 0, 0, 0, 0, 0, 0, 0, 0, 0, 0, 0, 0, 0, 0, 0, 0, 0, 0, 0, 0, 0, 0, 0, 0, 0, 0, 0, 0, 0, 0, 0, 0, 0, 0, 0, 0, 0, 0, 0, 0, 0, 0, 0, 0])
me_cylinder_005.materials.append(mat_material)
me_cylinder_005.materials.append(mat_material_001)
me_cylinder_005.materials.append(mat_material_004)
me_cylinder_005.use_remesh_preserve_volume = False
me_cylinder_005.use_remesh_preserve_attributes = False
me_cylinder_005.use_mirror_vertex_groups = False
me_cylinder_005.update()
arm_armature_001 = bpy.data.armatures.new('Armature.001')  # bones are not reproduced

# ---- objects
ob_cylinder = bpy.data.objects.new('Cylinder', me_cylinder)
ob_cylinder_001 = bpy.data.objects.new('Cylinder.001', me_cylinder_001)
ob_cylinder_003 = bpy.data.objects.new('Cylinder.003', me_cylinder_003)
ob_cylinder_002 = bpy.data.objects.new('Cylinder.002', me_cylinder_002)
ob_cylinder_004 = bpy.data.objects.new('Cylinder.004', me_cylinder_004)
ob_armature_001 = bpy.data.objects.new('Armature.001', arm_armature_001)
ob_cylinder_005 = bpy.data.objects.new('Cylinder.005', me_cylinder_005)

# ---- transforms, parenting, visibility, modifiers, constraints
ob_cylinder.location = (0.0, -0.03072, 1.123)
ob_cylinder.scale = (0.1904, 0.1904, 0.1904)
ob_cylinder.lineart.crease_threshold = 0.0
_vg = ob_cylinder.vertex_groups.new(name='Hip')
_vg = ob_cylinder.vertex_groups.new(name='Chest')
_vg = ob_cylinder.vertex_groups.new(name='Neck')
_vg = ob_cylinder.vertex_groups.new(name='Head')
_vg = ob_cylinder.vertex_groups.new(name='Arm.L')
_vg = ob_cylinder.vertex_groups.new(name='fArm.L')
_vg = ob_cylinder.vertex_groups.new(name='Hand.L')
_vg = ob_cylinder.vertex_groups.new(name='Arm.R')
_vg = ob_cylinder.vertex_groups.new(name='fArm.R')
_vg = ob_cylinder.vertex_groups.new(name='Hand.R')
_vg = ob_cylinder.vertex_groups.new(name='Thigh.L')
_vg = ob_cylinder.vertex_groups.new(name='Leg.L')
_vg = ob_cylinder.vertex_groups.new(name='Foot.L')
_vg = ob_cylinder.vertex_groups.new(name='Thigh.R')
_vg = ob_cylinder.vertex_groups.new(name='Leg.R')
_vg = ob_cylinder.vertex_groups.new(name='Foot.R')
_m = ob_cylinder.modifiers.new('Mirror', 'MIRROR')
_m.use_clip = True
ob_cylinder_001.location = (2.488, -0.03126, 0.9951)
ob_cylinder_001.scale = (0.1707, 0.1707, 0.1707)
ob_cylinder_001.lineart.crease_threshold = 0.0
_m = ob_cylinder_001.modifiers.new('Mirror', 'MIRROR')
_m.use_clip = True
ob_cylinder_003.location = (2.334, -0.03126, 0.9951)
ob_cylinder_003.scale = (0.1707, 0.1707, 0.1707)
ob_cylinder_003.lineart.crease_threshold = 0.0
_m = ob_cylinder_003.modifiers.new('Mirror', 'MIRROR')
_m.use_clip = True
ob_cylinder_002.location = (-2.426, -0.03126, 0.9951)
ob_cylinder_002.scale = (0.1707, 0.1707, 0.1707)
ob_cylinder_002.lineart.crease_threshold = 0.0
_m = ob_cylinder_002.modifiers.new('Mirror', 'MIRROR')
_m.use_clip = True
ob_cylinder_004.location = (-2.468, -0.03126, 0.9951)
ob_cylinder_004.scale = (0.1707, 0.1707, 0.1707)
ob_cylinder_004.lineart.crease_threshold = 0.0
_m = ob_cylinder_004.modifiers.new('Mirror', 'MIRROR')
_m.use_clip = True
ob_armature_001.location = (-2.468, 0.0, 0.8343)
ob_armature_001.lineart.crease_threshold = 0.0
ob_cylinder_005.location = (2.383, -0.03126, 0.9951)
ob_cylinder_005.scale = (0.1707, 0.1707, 0.1707)
ob_cylinder_005.lineart.crease_threshold = 0.0
_vg = ob_cylinder_005.vertex_groups.new(name='Hip')
for _i, _w in zip([81, 82, 83, 84, 85, 86, 87, 88, 89, 90, 91, 92, 93, 94, 95, 96, 97, 98, 99, 100, 101, 102, 103, 104, 105, 106, 107, 108, 109, 110, 111, 112, 113, 114, 115, 116, 117, 118, 119, 120, 121, 122, 123, 124, 129, 131, 132, 133, 134, 135, 136, 138, 145, 146, 149, 150, 265, 266, 267, 268, 269, 270, 271, 272, 273, 274, 275, 276, 277, 278, 279, 280, 281, 282, 283, 284, 285, 286, 287, 288, 289, 290, 291, 292, 313, 314, 315], [0.008102, 0.05449, 0.03218, 0.1406, 0.09022, 0.0305, 0.06175, 0.1013, 0.2957, 0.7393, 0.3354, 0.6725, 0.6554, 0.6177, 0.9936, 0.6514, 1.0, 0.9423, 0.8239, 0.8649, 0.9725, 0.9562, 0.838, 0.9667, 0.9733, 1.0, 1.0, 1.0, 1.0, 1.0, 0.9629, 0.9635, 1.0, 1.0, 1.0, 1.0, 1.0, 0.08338, 0.1585, 0.3586, 0.647, 0.7652, 0.07632, 0.7912, 0.05452, 0.06454, 0.2956, 0.3355, 0.05006, 0.05163, 0.01182, 0.01597, 0.005268, 0.2337, 0.2797, 0.05041, 0.4633, 0.4272, 0.5163, 0.5727, 0.7467, 0.5367, 0.8123, 0.8826, 0.8956, 0.6166, 0.8235, 0.4731, 0.4841, 0.4886, 0.5634, 0.3493, 0.07924, 0.5304, 0.2043, 0.0476, 0.04615, 0.9478, 0.9117, 0.6469, 0.9413, 0.7457, 0.668, 0.6947, 0.02724, 0.01609, 0.00387]): _vg.add([_i], _w, 'REPLACE')
_vg = ob_cylinder_005.vertex_groups.new(name='Chest')
for _i, _w in zip([0, 2, 3, 4, 5, 6, 7, 8, 10, 11, 18, 19, 20, 21, 22, 49, 50, 51, 52, 53, 54, 80, 81, 85, 87, 88, 97, 98, 100, 101, 102, 104, 105, 106, 109, 111, 112, 113, 116, 118, 119, 120, 121, 122, 123, 124, 125, 126, 127, 128, 129, 130, 131, 132, 133, 134, 135, 136, 137, 138, 139, 140, 141, 142, 143, 144, 145, 146, 147, 148, 149, 150, 151, 152, 153, 154, 155, 156, 188, 262, 268, 271, 272, 273, 274, 275, 276, 277, 278, 279, 280, 281, 282, 283, 284, 285, 286, 287, 288, 289, 290, 291, 292], [0.09273, 0.07728, 0.03365, 0.07119, 0.03931, 0.08887, 0.05829, 0.1293, 0.005448, 0.02332, 0.1352, 0.1472, 0.1587, 0.1984, 0.2634, 0.006542, 0.04414, 0.038, 0.05537, 0.08054, 0.1397, 0.0, 0.0, 0.0, 0.0, 0.0, 0.0, 0.0, 0.0, 0.0, 0.0, 0.03326, 0.02673, 0.0, 0.0, 0.03711, 0.03649, 0.0, 0.0, 0.9166, 0.8415, 0.6414, 0.353, 0.2348, 0.9237, 0.2088, 0.7452, 0.8259, 0.9996, 0.9333, 0.9287, 0.7811, 0.7847, 0.5405, 0.5706, 0.1158, 0.09575, 0.951, 0.1587, 0.9835, 0.686, 0.4819, 0.8075, 0.6811, 0.4664, 0.5463, 0.7132, 0.5794, 0.978, 0.8363, 0.6198, 0.1452, 1.0, 0.02546, 0.005721, 0.004575, 0.0222, 0.04852, 0.005525, 0.06989, 0.0, 0.002143, 0.1174, 0.1044, 0.3834, 0.1765, 0.5269, 0.5159, 0.5114, 0.3897, 0.2244, 0.5001, 0.3877, 0.3786, 0.9338, 0.9536, 0.05219, 0.08825, 0.3531, 0.0587, 0.2543, 0.332, 0.3053]): _vg.add([_i], _w, 'REPLACE')
_vg = ob_cylinder_005.vertex_groups.new(name='Neck')
for _i, _w in zip([126, 139, 140, 143], [0.08991, 0.05196, 0.1555, 0.06206]): _vg.add([_i], _w, 'REPLACE')
_vg = ob_cylinder_005.vertex_groups.new(name='Head')
for _i, _w in zip([0, 1, 2, 3, 4, 5, 6, 7, 8, 9, 10, 11, 12, 13, 14, 15, 16, 17, 18, 19, 20, 21, 22, 23, 24, 25, 26, 27, 28, 29, 30, 31, 32, 33, 34, 35, 36, 37, 38, 39, 40, 41, 42, 43, 44, 45, 46, 47, 48, 49, 50, 51, 52, 53, 54, 125, 126, 127, 128, 129, 130, 131, 136, 138, 139, 140, 141, 142, 143, 144, 145, 147, 148, 149, 151, 262, 263, 264, 285], [0.8923, 1.0, 0.8956, 0.9435, 0.9028, 0.9452, 0.8915, 0.932, 0.8515, 0.9665, 0.9657, 0.9569, 0.9844, 0.9821, 0.9753, 0.9914, 0.9892, 0.9844, 0.8449, 0.8026, 0.7769, 0.7621, 0.7016, 0.9953, 0.9937, 0.9905, 0.997, 0.9965, 0.9954, 0.9978, 0.9987, 0.9996, 0.9977, 0.9983, 0.9987, 0.9969, 0.9971, 0.9966, 0.9955, 0.9956, 0.9941, 0.9918, 0.9924, 0.99, 0.9846, 0.9866, 0.9827, 0.9659, 0.9697, 0.9662, 0.9333, 0.9408, 0.9345, 0.8828, 0.7902, 0.08881, 0.06045, 0.0004047, 0.0, 0.01678, 0.1316, 0.09107, 0.0, 0.0004799, 0.1996, 0.1859, 0.1925, 0.2583, 0.2174, 0.2132, 0.214, 0.02205, 0.05847, 0.003397, 0.0, 0.9187, 0.9827, 0.9712, 0.00024]): _vg.add([_i], _w, 'REPLACE')
_vg = ob_cylinder_005.vertex_groups.new(name='Arm.L')
for _i, _w in zip([2, 5, 6, 11, 18, 19, 20, 21, 22, 50, 53, 54, 118, 119, 120, 121, 122, 123, 124, 125, 126, 127, 128, 129, 130, 131, 132, 133, 134, 135, 136, 137, 138, 139, 140, 141, 142, 143, 144, 145, 146, 147, 148, 149, 150, 151, 152, 153, 154, 155, 156, 165, 166, 167, 168, 169, 170, 171, 172, 173, 174, 175, 176, 177, 178, 179, 180, 181, 182, 183, 184, 185, 186, 187, 188, 189, 190, 191, 192, 193, 280, 281, 283, 284, 293, 294, 295, 296, 297, 298, 299, 300, 301, 302, 303, 304, 305, 306, 307, 308], [0.0, 0.0, 0.0, 0.0, 0.0, 0.0, 0.0, 0.0, 0.0, 0.0, 0.0, 0.0, 0.0, 0.0, 0.0, 0.0, 0.0, 0.0, 0.0, 0.0, 0.02378, 0.0, 0.06667, 0.0, 0.0, 0.0, 0.0, 0.0, 0.03954, 0.01977, 0.03722, 0.02276, 0.0, 0.0, 0.0, 0.0, 0.0, 0.0, 0.0, 0.0, 0.0, 0.0, 0.0, 0.0, 0.01972, 0.0, 0.826, 0.8576, 0.8587, 0.841, 0.8365, 0.6982, 0.6999, 0.4999, 0.6985, 0.4997, 1.0, 1.0, 1.0, 1.0, 1.0, 1.0, 1.0, 1.0, 0.0361, 0.009733, 0.02597, 0.01573, 0.02592, 0.01367, 0.01336, 0.02843, 0.9698, 0.8798, 0.8633, 1.0, 0.9724, 1.0, 1.0, 1.0, 0.009885, 0.01138, 0.01977, 0.01861, 0.8491, 0.75, 0.9507, 1.0, 0.8499, 0.9719, 0.8493, 0.7499, 0.3629, 0.4787, 0.3559, 0.2641, 0.3672, 0.2548, 0.4637, 0.5079]): _vg.add([_i], _w, 'REPLACE')
_vg = ob_cylinder_005.vertex_groups.new(name='fArm.L')
for _i, _w in zip([72, 90, 157, 158, 159, 160, 161, 162, 163, 164, 165, 166, 167, 168, 169, 170, 171, 172, 173, 174, 175, 176, 177, 178, 179, 180, 181, 182, 183, 184, 185, 189, 191, 192, 193, 208, 210, 211, 212, 213, 214, 215, 216, 234, 236, 237, 238, 239, 240, 241, 242, 243, 244, 245, 246, 247, 248, 249, 250, 251, 252, 253, 293, 294, 295, 297, 298, 299, 300, 301, 302, 303, 304, 305, 306, 307, 308], [0.0, 0.0, 0.4804, 0.4773, 0.4778, 0.8153, 0.5264, 0.8106, 0.4886, 0.5268, 0.3018, 0.3001, 0.4997, 0.3015, 0.4991, 0.0, 0.0, 0.0, 0.0, 0.0, 0.0, 0.0, 0.0, 0.913, 0.9549, 0.9222, 0.9343, 0.928, 0.9395, 0.9514, 0.9196, 0.0, 0.0, 0.0, 0.0, 0.1302, 0.1366, 0.131, 0.1338, 0.1535, 0.1439, 0.1271, 0.1285, 0.001632, 0.001591, 0.01097, 0.02754, 0.001281, 0.06316, 0.06148, 0.1026, 0.1125, 0.1311, 0.171, 0.1046, 0.1565, 0.1274, 0.1302, 0.1314, 0.1372, 0.1309, 0.1321, 0.1509, 0.2498, 0.0493, 0.1501, 0.02811, 0.1507, 0.2495, 0.614, 0.4978, 0.6264, 0.7093, 0.6074, 0.7273, 0.5104, 0.4671]): _vg.add([_i], _w, 'REPLACE')
_vg = ob_cylinder_005.vertex_groups.new(name='Hand.L')
for _i, _w in zip([157, 158, 159, 160, 161, 162, 163, 164, 178, 180, 181, 182, 183, 185, 208, 210, 211, 212, 213, 214, 215, 216, 217, 218, 219, 220, 221, 222, 223, 224, 225, 226, 227, 228, 229, 230, 231, 232, 233, 234, 235, 236, 237, 238, 239, 240, 241, 242, 243, 244, 245, 246, 247, 248, 249, 250, 251, 252, 253, 254, 255, 256, 257, 258, 259, 260, 261, 301, 302, 304, 305, 307, 308], [0.5175, 0.5211, 0.5206, 0.1832, 0.4724, 0.1877, 0.5103, 0.4715, 0.03784, 0.02962, 0.0157, 0.01814, 0.007379, 0.03237, 0.8693, 0.8628, 0.8685, 0.866, 0.8462, 0.8558, 0.8726, 0.871, 0.9973, 0.995, 0.9948, 0.986, 0.9902, 0.992, 0.9926, 0.9943, 0.9996, 0.9989, 0.9991, 0.9991, 0.9987, 0.9985, 0.9989, 0.9986, 0.9994, 0.9741, 0.9791, 0.9741, 0.9694, 0.9612, 0.9743, 0.9368, 0.9384, 0.8973, 0.8874, 0.8688, 0.8289, 0.8953, 0.8434, 0.8725, 0.8697, 0.8685, 0.8627, 0.869, 0.8678, 0.9979, 0.9972, 0.9951, 0.9962, 0.9979, 0.9992, 0.997, 0.9965, 0.009071, 0.003689, 0.01619, 0.01892, 0.01481, 0.007852]): _vg.add([_i], _w, 'REPLACE')
_vg = ob_cylinder_005.vertex_groups.new(name='Arm.R')
_vg = ob_cylinder_005.vertex_groups.new(name='fArm.R')
_vg = ob_cylinder_005.vertex_groups.new(name='Hand.R')
_vg = ob_cylinder_005.vertex_groups.new(name='Thigh.L')
for _i, _w in zip([56, 58, 60, 68, 70, 71, 72, 73, 74, 75, 76, 77, 78, 79, 80, 81, 82, 83, 84, 85, 86, 87, 88, 89, 90, 91, 92, 93, 94, 96, 97, 98, 99, 100, 101, 102, 103, 104, 105, 106, 107, 108, 109, 110, 111, 112, 113, 114, 115, 116, 117, 118, 119, 120, 121, 122, 123, 124, 265, 266, 267, 268, 269, 270, 271, 309, 310, 311, 312, 313, 314, 315, 316, 317, 318, 319, 320, 321, 322, 323, 324], [0.09775, 0.06359, 0.004261, 0.02107, 0.06837, 0.7794, 0.281, 0.4788, 0.5467, 0.8545, 0.977, 0.9904, 0.9841, 0.9605, 0.9849, 0.9919, 0.9341, 0.9528, 0.8511, 0.9098, 0.9695, 0.9383, 0.8987, 0.7008, 0.2607, 0.6601, 0.3131, 0.3406, 0.3794, 0.3423, 0.0, 0.05771, 0.1761, 0.1351, 0.02748, 0.04377, 0.162, 0.0, 0.0, 0.0, 0.0, 0.0, 0.0, 0.0, 0.0, 0.0, 0.0, 0.0, 0.0, 0.0, 0.0, 0.0, 0.0, 0.0, 0.0, 0.0, 0.0, 0.0, 0.5367, 0.5728, 0.4837, 0.4273, 0.2513, 0.4614, 0.1783, 0.6208, 0.7182, 0.9525, 0.8817, 0.8943, 0.9468, 0.7472, 0.97, 0.489, 0.3918, 0.2394, 0.2734, 0.5046, 0.5303, 0.1405, 0.4378]): _vg.add([_i], _w, 'REPLACE')
_vg = ob_cylinder_005.vertex_groups.new(name='Leg.L')
for _i, _w in zip([55, 56, 57, 58, 59, 60, 61, 62, 63, 64, 65, 66, 67, 68, 69, 70, 71, 72, 73, 74, 75, 79, 80, 194, 195, 196, 197, 199, 200, 201, 203, 204, 206, 209, 309, 310, 311, 312, 313, 314, 315, 316, 317, 318, 319, 320, 321, 322, 323, 324], [0.9821, 0.9022, 0.9809, 0.936, 0.9795, 0.9722, 0.9557, 0.9875, 0.9529, 0.9876, 0.9513, 0.9791, 0.9808, 0.9638, 0.9829, 0.9312, 0.2205, 0.719, 0.5209, 0.4527, 0.1441, 0.02153, 0.01512, 0.5227, 0.5164, 0.4568, 0.144, 0.1095, 0.4647, 0.5176, 0.06649, 0.09997, 0.03082, 0.4874, 0.3703, 0.2678, 0.04249, 0.1102, 0.07203, 0.0282, 0.2263, 0.009548, 0.5105, 0.5963, 0.7542, 0.7159, 0.4938, 0.4606, 0.8532, 0.5539]): _vg.add([_i], _w, 'REPLACE')
_vg = ob_cylinder_005.vertex_groups.new(name='Foot.L')
for _i, _w in zip([61, 63, 65, 194, 195, 196, 197, 198, 199, 200, 201, 202, 203, 204, 205, 206, 207, 209], [0.03831, 0.04397, 0.04699, 0.4773, 0.4836, 0.5432, 0.8559, 0.9792, 0.8905, 0.5353, 0.4823, 0.998, 0.9335, 0.9, 0.9979, 0.9596, 0.9754, 0.5126]): _vg.add([_i], _w, 'REPLACE')
_vg = ob_cylinder_005.vertex_groups.new(name='Thigh.R')
_vg = ob_cylinder_005.vertex_groups.new(name='Leg.R')
_vg = ob_cylinder_005.vertex_groups.new(name='Foot.R')
_m = ob_cylinder_005.modifiers.new('Mirror', 'MIRROR')
_m.use_clip = True
_m = ob_cylinder_005.modifiers.new('Armature', 'ARMATURE')

# ---- collection membership
col_collection_1.objects.link(ob_cylinder)
col_collection_2.objects.link(ob_cylinder_001)
col_collection_2.objects.link(ob_cylinder_003)
col_collection_3.objects.link(ob_cylinder_002)
col_collection_4.objects.link(ob_cylinder_004)
col_collection_4.objects.link(ob_armature_001)
col_collection_6.objects.link(ob_cylinder_005)

# ---- scene / render settings (as saved in the file)
scene.frame_start = 1; scene.frame_end = 250; scene.frame_set(129)
scene.render.engine = 'BLENDER_EEVEE_NEXT'
scene.render.resolution_percentage = 50
scene.render.fps = 30
scene.render.dither_intensity = 0.0
scene.cycles.use_denoising = False
scene.cycles.samples = 128
scene.cycles.sampling_pattern = 'TABULATED_SOBOL'
scene.cycles.light_sampling_threshold = 0.0
scene.cycles.use_adaptive_sampling = False
scene.cycles.use_light_tree = False
scene.cycles.blur_glossy = 0.0
scene.cycles.sample_clamp_indirect = 0.0
scene.view_settings.view_transform = 'Standard'
bpy.context.view_layer.update()

# ---- added for rendering (the .blend has no active camera and no usable light): camera, sun
cam_auto = bpy.data.cameras.new('AutoCamera')
cam_auto.lens = 50.0
cam_auto.sensor_width = 36.0
cam_auto.clip_end = 1000.0
ob_auto_camera = bpy.data.objects.new('AutoCamera', cam_auto)
scene.collection.objects.link(ob_auto_camera)
ob_auto_camera.location = (16.7269, -16.6219, 11.6586)
ob_auto_camera.rotation_euler = (1.09748, -7.21219e-08, 0.694738)
scene.camera = ob_auto_camera
light_auto_sun = bpy.data.lights.new('AutoSun', 'SUN')
light_auto_sun.energy = 3.0
light_auto_sun.angle = 0.0523599
ob_auto_sun = bpy.data.objects.new('AutoSun', light_auto_sun)
scene.collection.objects.link(ob_auto_sun)
ob_auto_sun.rotation_euler = (0.872665, 0.174533, 0.523599)
bpy.context.view_layer.update()
